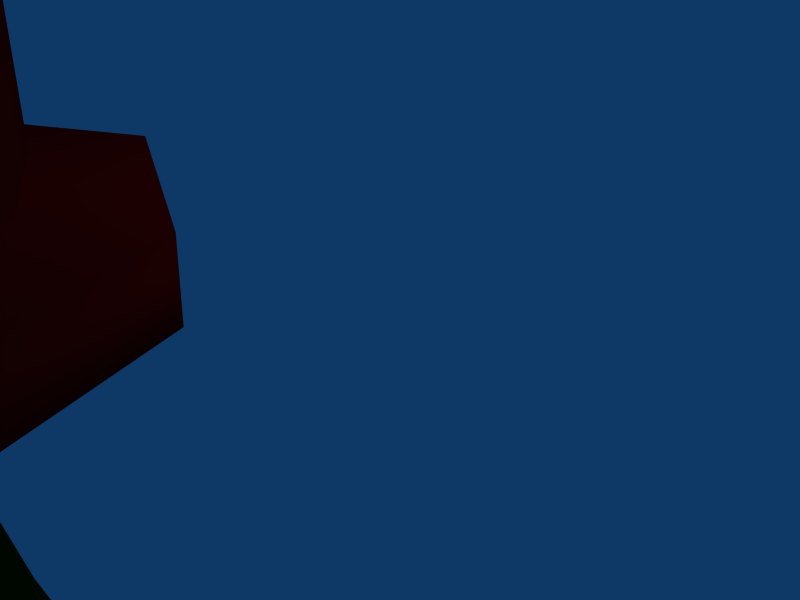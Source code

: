 # Source: chopper.blend  (saved by Blender 2.49.2; exported with 4.5.12 LTS)
import bpy
from mathutils import Matrix  # noqa: F401  (used for matrix-valued properties, if any)

bpy.ops.wm.read_factory_settings(use_empty=True)
scene = bpy.context.scene
scene.name = 'Scene'

# ---- collections
col_collection_1 = bpy.data.collections.new('Collection 1'); scene.collection.children.link(col_collection_1)

# ---- materials (node trees are filled in below, after node groups)
mat_pelliccia = bpy.data.materials.new('Pelliccia')
mat_pelliccia.alpha_threshold = 0.0
mat_pelliccia.diffuse_color = (0.8392, 0.5608, 0.1059, 1.0)
mat_pelliccia.roughness = 0.5
mat_pelliccia.specular_intensity = 0.0
mat_pelliccia.line_color = (0.0, 0.0, 0.0, 1.0)
mat_pupilla = bpy.data.materials.new('Pupilla')
mat_pupilla.alpha_threshold = 0.0
mat_pupilla.diffuse_color = (0.05115, 0.006125, 0.006125, 1.0)
mat_pupilla.roughness = 0.5
mat_pupilla.line_color = (0.0, 0.0, 0.0, 1.0)
mat_bulbo_oculare = bpy.data.materials.new('Bulbo_oculare')
mat_bulbo_oculare.alpha_threshold = 0.0
mat_bulbo_oculare.diffuse_color = (0.9848, 0.9672, 0.9672, 1.0)
mat_bulbo_oculare.roughness = 0.5
mat_bulbo_oculare.line_color = (0.0, 0.0, 0.0, 1.0)
mat_naso = bpy.data.materials.new('Naso')
mat_naso.alpha_threshold = 0.0
mat_naso.diffuse_color = (0.0706, 0.006624, 0.006624, 1.0)
mat_naso.roughness = 0.5
mat_naso.line_color = (0.0, 0.0, 0.0, 1.0)
mat_croce_bianca = bpy.data.materials.new('Croce_bianca')
mat_croce_bianca.alpha_threshold = 0.0
mat_croce_bianca.diffuse_color = (0.9766, 0.9779, 0.9566, 1.0)
mat_croce_bianca.roughness = 0.5
mat_croce_bianca.specular_intensity = 0.0
mat_croce_bianca.line_color = (0.0, 0.0, 0.0, 1.0)
mat_pantalone = bpy.data.materials.new('Pantalone')
mat_pantalone.alpha_threshold = 0.0
mat_pantalone.diffuse_color = (0.1457, 0.563, 0.8917, 1.0)
mat_pantalone.specular_color = (0.9448, 0.9597, 0.9795)
mat_pantalone.roughness = 0.5
mat_pantalone.specular_intensity = 0.0
mat_pantalone.line_color = (0.0, 0.0, 0.0, 1.0)
mat_zanna = bpy.data.materials.new('Zanna')
mat_zanna.alpha_threshold = 0.0
mat_zanna.diffuse_color = (0.332, 0.3026, 0.2546, 1.0)
mat_zanna.roughness = 0.5
mat_zanna.specular_intensity = 0.0
mat_zanna.line_color = (0.0, 0.0, 0.0, 1.0)
mat_corna = bpy.data.materials.new('Corna')
mat_corna.alpha_threshold = 0.0
mat_corna.diffuse_color = (0.4088, 0.3113, 0.152, 1.0)
mat_corna.roughness = 0.5
mat_corna.specular_intensity = 0.0
mat_corna.line_color = (0.0, 0.0, 0.0, 1.0)
mat_giacca = bpy.data.materials.new('Giacca')
mat_giacca.alpha_threshold = 0.0
mat_giacca.diffuse_color = (0.02153, 0.1234, 0.01339, 1.0)
mat_giacca.roughness = 0.5
mat_giacca.specular_intensity = 0.0
mat_giacca.line_color = (0.0, 0.0, 0.0, 1.0)
mat_cappello = bpy.data.materials.new('Cappello')
mat_cappello.alpha_threshold = 0.0
mat_cappello.diffuse_color = (0.9686, 0.02004, 0.02004, 1.0)
mat_cappello.roughness = 0.5
mat_cappello.specular_intensity = 0.0
mat_cappello.line_color = (0.0, 0.0, 0.0, 1.0)
mat_interno_bocca = bpy.data.materials.new('Interno_bocca')
mat_interno_bocca.alpha_threshold = 0.0
mat_interno_bocca.diffuse_color = (0.5734, 0.06851, 0.06851, 1.0)
mat_interno_bocca.roughness = 0.5
mat_interno_bocca.line_color = (0.0, 0.0, 0.0, 1.0)

# ---- material node trees

# ---- world
world_world = bpy.data.worlds.new('World'); scene.world = world_world
world_world.color = (0.05656, 0.2208, 0.4)
world_world.use_sun_shadow = False
world_world.sun_shadow_jitter_overblur = 0.0
world_world.cycles.sampling_method = 'MANUAL'
world_world.cycles.sample_map_resolution = 256

# ---- cameras
cam_camera = bpy.data.cameras.new('Camera')
cam_camera.passepartout_alpha = 0.2
cam_camera.clip_end = 100.0
cam_camera.lens = 35.0
cam_camera.ortho_scale = 7.314
cam_camera.show_passepartout = False
cam_camera.show_safe_areas = True
cam_camera.dof.focus_distance = 0.0
cam_camera.dof.aperture_fstop = 128.0

# ---- lights
light_spot = bpy.data.lights.new('Spot', 'POINT')
light_spot.transmission_factor = 0.0
light_spot.cutoff_distance = 30.0
light_spot.energy = 100.0
light_spot.shadow_buffer_clip_start = 1.001
light_spot.shadow_soft_size = 1.0
light_spot.shadow_maximum_resolution = 0.006
light_spot.use_absolute_resolution = True
light_spot.cycles.use_multiple_importance_sampling = False

# ---- meshes
me_cube = bpy.data.meshes.new('Cube')
me_cube.from_pydata([(-1.827, -3.48, -0.05409), (-2.827, -4.179, 1.35), (-1.827, -4.929, 1.442), (-1.827, -3.433, 1.259), (-1.827, -4.154, -0.6058), (-2.757, -4.214, 0.3639), (-1.827, -3.468, 0.2609), (-1.827, -4.959, 0.4437), (-2.01, -4.781, -0.1834), (-1.304, -4.805, -0.7346), (-2.361, -3.668, -0.02798), (-1.304, -3.429, -0.1396), (-2.59, -4.613, 1.403), (-2.56, -3.745, 1.297), (-2.327, -4.724, 1.417), (-1.304, -5.047, 1.457), (-2.327, -3.604, 1.28), (-1.304, -3.311, 1.244), (-1.827, -3.793, -0.4028), (-2.095, -4.241, -0.4027), (-1.827, -4.679, -0.4488), (-1.304, -4.4, -0.7098), (-1.827, -4.613, 1.403), (-2.327, -4.179, 1.35), (-1.827, -3.745, 1.297), (-2.827, -4.196, 0.8513), (-2.521, -4.648, 0.4172), (-2.618, -4.224, 0.08465), (-2.49, -3.78, 0.3107), (-1.827, -3.451, 0.7598), (-2.327, -3.639, 0.2819), (-1.304, -3.346, 0.2459), (-1.827, -4.886, -0.0816), (-2.327, -4.76, 0.4193), (-1.827, -4.927, 0.9409), (-1.304, -5.082, 0.4588), (-2.421, -3.792, -0.1317), (-2.103, -4.673, -0.3037), (-1.304, -3.662, -0.5068), (-1.419, -4.682, -0.5543), (-2.327, -4.613, 1.403), (-2.327, -3.745, 1.297), (-2.59, -4.631, 0.9045), (-2.382, -4.658, 0.1379), (-2.56, -3.762, 0.798), (-2.327, -3.622, 0.7808), (-1.304, -3.328, 0.7448), (-2.185, -4.774, 0.03151), (-2.327, -4.742, 0.9182), (-1.304, -4.915, -0.07804), (-1.304, -5.065, 0.9578), (-1.385, -4.77, -0.3837), (-1.76, -4.777, -0.3294), (-1.608, -4.964, 1.132), (-1.532, -4.994, 0.9191), (-1.608, -4.98, 0.7004), (-1.791, -4.929, 0.604), (-1.974, -4.872, 0.6865), (-2.05, -4.842, 0.8995), (-1.974, -4.856, 1.118), (-1.791, -4.906, 1.215), (-1.626, -4.995, 1.136), (-1.55, -5.025, 0.9234), (-1.626, -5.011, 0.7046), (-1.809, -4.96, 0.6083), (-1.992, -4.903, 0.6908), (-2.068, -4.873, 0.9037), (-1.992, -4.887, 1.122), (-1.809, -4.937, 1.219), (-1.791, -4.918, 0.9093), (-1.809, -4.949, 0.9136), (-1.726, -4.976, 1.032), (-1.69, -4.99, 0.9289), (-1.726, -4.983, 0.8232), (-1.815, -4.959, 0.7768), (-1.904, -4.932, 0.8169), (-1.94, -4.917, 0.9199), (-1.904, -4.924, 1.026), (-1.815, -4.949, 1.072), (-1.716, -4.968, 1.031), (-1.679, -4.982, 0.9279), (-1.716, -4.975, 0.8223), (-1.804, -4.951, 0.7758), (-1.893, -4.924, 0.8159), (-1.93, -4.909, 0.9189), (-1.893, -4.916, 1.025), (-1.804, -4.941, 1.071), (-1.815, -4.954, 0.9244), (-1.804, -4.946, 0.9234), (-0.9864, -4.988, 0.285), (-1.19, -4.986, 0.3242), (-1.19, -4.977, 0.578), (-0.9864, -5.132, 0.6134), (-0.9864, -5.142, 0.3269), (-1.19, -5.108, 0.3391), (-1.19, -5.099, 0.5928), (-1.12, -4.988, 0.285), (-1.12, -4.976, 0.6172), (-1.253, -4.982, 0.4511), (-0.9864, -5.137, 0.4702), (-1.12, -5.142, 0.3394), (-1.203, -5.103, 0.466), (-1.12, -5.133, 0.601), (-1.19, -5.064, 0.3337), (-1.19, -5.055, 0.5875), (-1.12, -4.982, 0.4511), (-1.12, -5.137, 0.4702), (-1.12, -5.065, 0.2945), (-1.253, -5.06, 0.4606), (-1.12, -5.054, 0.6267), (-3.435, -5.292, 1.348), (-4.451, -3.981, 1.037), (-3.435, -2.659, 1.025), (-3.435, -5.266, 2.088), (-4.451, -3.955, 1.776), (-3.435, -2.633, 1.765), (-1.019, -5.066, 5.185), (-2.65, -4.712, 4.891), (-3.326, -3.848, 4.477), (-2.65, -2.962, 4.676), (-1.019, -2.59, 4.881), (-1.019, -3.828, 5.033), (-2.208, -5.563, 1.44), (-2.65, -4.845, 1.351), (-2.208, -5.536, 2.18), (-2.65, -4.819, 2.09), (-3.943, -4.636, 1.193), (-3.335, -3.958, 1.167), (-3.943, -4.61, 1.932), (-3.335, -3.932, 1.906), (-3.943, -3.32, 1.031), (-2.651, -3.089, 1.136), (-3.943, -3.294, 1.77), (-2.651, -3.062, 1.875), (-2.208, -2.384, 1.05), (-2.208, -2.358, 1.79), (-0.9828, -5.112, 3.255), (-1.338, -5.03, 2.951), (-1.694, -4.937, 3.337), (-1.412, -4.988, 3.674), (-0.9823, -5.23, 3.298), (-1.378, -5.186, 2.971), (-1.735, -5.053, 3.315), (-1.453, -5.067, 3.664), (-1.758, -5.166, 2.511), (-1.451, -5.275, 2.252), (-1.717, -4.961, 2.507), (-1.411, -5.04, 2.213), (-3.171, -4.284, 2.167), (-3.198, -4.271, 1.947), (-3.198, -3.673, 1.874), (-3.171, -3.645, 2.089), (-3.978, -4.194, 2.278), (-3.952, -4.187, 2.051), (-3.952, -3.749, 1.997), (-3.978, -3.726, 2.22), (-3.198, -3.972, 1.911), (-3.171, -3.964, 2.128), (-4.152, -3.968, 2.024), (-4.192, -3.96, 2.249), (-3.476, -4.27, 1.978), (-3.468, -4.283, 2.2), (-3.476, -3.672, 1.905), (-3.468, -3.643, 2.122), (-3.689, -3.966, 2.091), (-3.689, -3.962, 2.207), (-3.198, -4.121, 1.929), (-3.198, -3.823, 1.893), (-3.142, -4.312, 2.001), (-3.142, -4.308, 2.111), (-3.171, -3.804, 2.108), (-3.171, -4.124, 2.148), (-3.142, -3.625, 2.027), (-3.142, -3.629, 1.917), (-4.006, -4.216, 2.119), (-4.006, -4.212, 2.229), (-4.152, -4.049, 2.034), (-4.152, -3.887, 2.014), (-4.006, -3.711, 2.168), (-4.006, -3.715, 2.057), (-4.192, -3.873, 2.238), (-4.192, -4.047, 2.26), (-3.714, -4.243, 2.016), (-3.289, -4.271, 1.947), (-3.723, -4.254, 2.241), (-3.269, -4.284, 2.167), (-3.289, -3.673, 1.874), (-3.714, -3.696, 1.949), (-3.723, -3.669, 2.169), (-3.269, -3.645, 2.089), (-3.142, -3.966, 2.069), (-3.142, -3.97, 1.959), (-4.234, -3.962, 2.199), (-4.234, -3.966, 2.088), (-3.461, -4.307, 2.147), (-3.461, -4.311, 2.036), (-3.962, -3.964, 2.138), (-3.689, -4.137, 2.112), (-3.417, -3.967, 2.044), (-3.689, -3.795, 2.07), (-3.461, -3.627, 1.952), (-3.461, -3.623, 2.063), (-3.962, -3.96, 2.254), (-3.689, -3.791, 2.186), (-3.417, -3.963, 2.16), (-3.689, -4.132, 2.228), (-3.142, -3.796, 2.048), (-3.142, -3.799, 1.938), (-3.142, -4.137, 2.09), (-3.142, -4.141, 1.98), (-4.234, -3.869, 2.187), (-4.234, -4.055, 2.21), (-4.234, -3.873, 2.077), (-4.234, -4.059, 2.1), (-3.733, -4.276, 2.19), (-3.247, -4.308, 2.111), (-3.733, -4.28, 2.079), (-3.247, -4.312, 2.001), (-3.962, -4.097, 2.115), (-3.417, -4.138, 2.065), (-3.962, -3.834, 2.082), (-3.417, -3.796, 2.023), (-3.733, -3.655, 2.003), (-3.247, -3.629, 1.917), (-3.733, -3.651, 2.113), (-3.247, -3.625, 2.027), (-3.962, -3.804, 2.234), (-3.417, -3.792, 2.139), (-3.962, -4.116, 2.273), (-3.417, -4.134, 2.181), (-3.006, -3.625, 2.027), (-3.006, -3.629, 1.917), (-3.006, -4.312, 2.001), (-3.006, -4.308, 2.111), (-3.006, -4.141, 1.98), (-3.006, -3.97, 1.959), (-3.006, -4.137, 2.09), (-3.006, -3.966, 2.069), (-3.006, -3.799, 1.938), (-3.006, -3.796, 2.048), (-3.557, -4.023, 2.682), (-3.557, -3.912, 2.752), (-3.557, -3.807, 2.656), (-3.556, -3.77, 2.449), (-3.555, -3.821, 2.254), (-3.554, -3.933, 2.184), (-3.555, -4.038, 2.281), (-3.556, -4.075, 2.487), (-2.987, -4.023, 2.685), (-2.988, -3.912, 2.755), (-2.987, -3.807, 2.659), (-2.986, -3.769, 2.452), (-2.985, -3.821, 2.257), (-2.985, -3.932, 2.187), (-2.985, -4.038, 2.283), (-2.986, -4.075, 2.49), (-2.986, -3.922, 2.471), (-3.734, -4.017, 2.853), (-3.849, -4.068, 2.694), (-3.965, -4.029, 2.524), (-4.013, -3.923, 2.442), (-3.965, -3.813, 2.497), (-3.849, -3.762, 2.656), (-3.734, -3.801, 2.826), (-3.686, -3.907, 2.908), (-3.908, -3.897, 3.189), (-3.984, -4.006, 3.167), (-3.984, -3.79, 3.141), (-4.166, -3.748, 3.05), (-4.424, -3.905, 2.949), (-4.349, -4.012, 2.997), (-4.166, -4.054, 3.088), (-4.487, -4.002, 3.292), (-5.117, -4.068, 3.793), (-5.236, -3.981, 3.782), (-5.206, -3.874, 3.769), (-5.043, -3.81, 3.761), (-4.844, -3.826, 3.763), (-4.725, -3.913, 3.774), (-4.755, -4.02, 3.787), (-4.918, -4.084, 3.795), (-5.117, -4.032, 4.799), (-5.236, -3.945, 4.789), (-5.206, -3.838, 4.775), (-5.043, -3.774, 4.768), (-4.844, -3.791, 4.77), (-4.725, -3.878, 4.78), (-4.755, -3.985, 4.793), (-4.918, -4.049, 4.801), (-4.981, -3.905, 4.957), (-4.835, -4.047, 3.344), (-4.692, -4.066, 3.482), (-4.544, -3.95, 3.702), (-4.675, -3.81, 3.587), (-4.924, -3.852, 3.321), (-4.931, -3.958, 3.277), (-4.666, -3.89, 3.144), (-4.373, -3.79, 2.893), (-4.823, -3.608, 3.22), (-4.669, -3.543, 3.268), (-4.52, -3.538, 3.636), (-4.835, -3.773, 3.432), (-4.891, -3.703, 3.288), (-4.864, -3.532, 4.897), (-5.021, -3.651, 4.738), (-4.826, -3.678, 4.741), (-4.653, -3.623, 4.735), (-4.603, -3.518, 4.722), (-4.707, -3.425, 4.71), (-4.902, -3.398, 4.707), (-5.075, -3.454, 4.714), (-5.125, -3.559, 4.727), (-5.021, -3.687, 3.732), (-4.826, -3.714, 3.735), (-4.653, -3.658, 3.728), (-4.603, -3.553, 3.716), (-4.707, -3.46, 3.704), (-4.902, -3.434, 3.701), (-5.075, -3.489, 3.708), (-5.125, -3.594, 3.721), (-4.211, -3.479, 4.035), (-4.01, -3.49, 4.036), (-3.884, -3.575, 4.047), (-3.906, -3.682, 4.06), (-4.063, -3.75, 4.068), (-4.264, -3.738, 4.067), (-4.39, -3.654, 4.056), (-4.368, -3.546, 4.043), (-4.211, -3.443, 5.041), (-4.01, -3.455, 5.042), (-3.884, -3.539, 5.053), (-3.906, -3.647, 5.066), (-4.063, -3.714, 5.074), (-4.264, -3.703, 5.073), (-4.39, -3.618, 5.063), (-4.368, -3.511, 5.049), (-4.137, -3.573, 5.23), (-4.48, -3.667, 3.747), (-4.474, -3.742, 3.892), (-4.336, -3.813, 3.957), (-4.147, -3.838, 3.904), (-4.018, -3.803, 3.764), (-4.024, -3.727, 3.619), (-3.963, -3.816, 3.394), (-4.118, -3.902, 3.421), (-4.37, -3.975, 3.649), (-4.153, -3.992, 3.427), (-4.453, -4.183, 3.448), (-4.596, -4.11, 3.496), (-4.607, -4.026, 3.621), (-4.148, -4.068, 3.762), (-4.136, -4.152, 3.636), (-4.263, -4.2, 3.507), (-4.476, -4.148, 5.13), (-4.241, -4.217, 4.965), (-4.226, -4.109, 4.952), (-4.358, -4.028, 4.942), (-4.559, -4.02, 4.941), (-4.711, -4.091, 4.95), (-4.726, -4.198, 4.963), (-4.594, -4.28, 4.973), (-4.393, -4.288, 4.974), (-4.241, -4.253, 3.959), (-4.226, -4.145, 3.946), (-4.358, -4.063, 3.936), (-4.559, -4.055, 3.935), (-4.711, -4.126, 3.944), (-4.726, -4.234, 3.957), (-4.594, -4.316, 3.967), (-4.393, -4.324, 3.968), (-4.108, -3.993, 3.336), (-4.187, -3.907, 3.423), (-4.137, -4.024, 3.212), (-4.326, -4.028, 3.19), (-4.395, -4.023, 3.337), (-4.27, -3.769, 2.972), (2.306, -3.769, 2.972), (2.432, -4.023, 3.337), (2.363, -4.028, 3.19), (2.173, -4.024, 3.212), (2.223, -3.907, 3.423), (2.144, -3.993, 3.336), (2.429, -4.324, 3.968), (2.63, -4.316, 3.967), (2.762, -4.234, 3.957), (2.748, -4.126, 3.944), (2.595, -4.055, 3.935), (2.394, -4.063, 3.936), (2.262, -4.145, 3.946), (2.277, -4.253, 3.959), (2.429, -4.288, 4.974), (2.63, -4.28, 4.973), (2.762, -4.198, 4.963), (2.748, -4.091, 4.95), (2.595, -4.02, 4.941), (2.394, -4.028, 4.942), (2.262, -4.109, 4.952), (2.277, -4.217, 4.965), (2.512, -4.148, 5.13), (2.299, -4.2, 3.507), (2.173, -4.152, 3.636), (2.184, -4.068, 3.762), (2.643, -4.026, 3.621), (2.632, -4.11, 3.496), (2.489, -4.183, 3.448), (2.19, -3.992, 3.427), (2.407, -3.975, 3.649), (2.155, -3.902, 3.421), (1.999, -3.816, 3.394), (2.06, -3.727, 3.619), (2.054, -3.803, 3.764), (2.183, -3.838, 3.904), (2.372, -3.813, 3.957), (2.51, -3.742, 3.892), (2.516, -3.667, 3.747), (2.173, -3.573, 5.23), (2.404, -3.511, 5.049), (2.426, -3.618, 5.063), (2.3, -3.703, 5.073), (2.1, -3.714, 5.074), (1.942, -3.647, 5.066), (1.92, -3.539, 5.053), (2.046, -3.455, 5.042), (2.247, -3.443, 5.041), (2.404, -3.546, 4.043), (2.426, -3.654, 4.056), (2.3, -3.738, 4.067), (2.1, -3.75, 4.068), (1.942, -3.682, 4.06), (1.92, -3.575, 4.047), (2.046, -3.49, 4.036), (2.247, -3.479, 4.035), (3.161, -3.594, 3.721), (3.111, -3.489, 3.708), (2.938, -3.434, 3.701), (2.743, -3.46, 3.704), (2.639, -3.553, 3.716), (2.689, -3.658, 3.728), (2.862, -3.714, 3.735), (3.057, -3.687, 3.732), (3.161, -3.559, 4.727), (3.111, -3.454, 4.714), (2.938, -3.398, 4.707), (2.743, -3.425, 4.71), (2.639, -3.518, 4.722), (2.689, -3.623, 4.735), (2.862, -3.678, 4.741), (3.057, -3.651, 4.738), (2.9, -3.532, 4.897), (2.928, -3.703, 3.288), (2.871, -3.773, 3.432), (2.556, -3.538, 3.636), (2.705, -3.543, 3.268), (2.859, -3.608, 3.22), (2.409, -3.79, 2.893), (2.702, -3.89, 3.144), (2.967, -3.958, 3.277), (2.96, -3.852, 3.321), (2.711, -3.81, 3.587), (2.581, -3.95, 3.702), (2.728, -4.066, 3.482), (2.871, -4.047, 3.344), (3.017, -3.905, 4.957), (2.954, -4.049, 4.801), (2.792, -3.985, 4.793), (2.761, -3.878, 4.78), (2.88, -3.791, 4.77), (3.08, -3.774, 4.768), (3.242, -3.838, 4.775), (3.272, -3.945, 4.789), (3.153, -4.032, 4.799), (2.954, -4.084, 3.795), (2.792, -4.02, 3.787), (2.761, -3.913, 3.774), (2.88, -3.826, 3.763), (3.08, -3.81, 3.761), (3.242, -3.874, 3.769), (3.272, -3.981, 3.782), (3.153, -4.068, 3.793), (2.523, -4.002, 3.292), (2.202, -4.054, 3.088), (2.385, -4.012, 2.997), (2.46, -3.905, 2.949), (2.202, -3.748, 3.05), (2.02, -3.79, 3.141), (2.02, -4.006, 3.167), (1.944, -3.897, 3.189), (1.722, -3.907, 2.908), (1.77, -3.801, 2.826), (1.885, -3.762, 2.656), (2.001, -3.813, 2.497), (2.049, -3.923, 2.442), (2.001, -4.029, 2.524), (1.885, -4.068, 2.694), (1.77, -4.017, 2.853), (1.022, -3.922, 2.471), (1.022, -4.075, 2.49), (1.021, -4.038, 2.283), (1.021, -3.932, 2.187), (1.021, -3.821, 2.257), (1.022, -3.769, 2.452), (1.023, -3.807, 2.659), (1.024, -3.912, 2.755), (1.023, -4.023, 2.685), (1.592, -4.075, 2.487), (1.591, -4.038, 2.281), (1.59, -3.933, 2.184), (1.591, -3.821, 2.254), (1.592, -3.77, 2.449), (1.593, -3.807, 2.656), (1.593, -3.912, 2.752), (1.593, -4.023, 2.682), (1.042, -3.796, 2.048), (1.042, -3.799, 1.938), (1.042, -3.966, 2.069), (1.042, -4.137, 2.09), (1.042, -3.97, 1.959), (1.042, -4.141, 1.98), (1.042, -4.308, 2.111), (1.042, -4.312, 2.001), (1.042, -3.629, 1.917), (1.042, -3.625, 2.027), (1.453, -4.134, 2.181), (1.998, -4.116, 2.273), (1.453, -3.792, 2.139), (1.998, -3.804, 2.234), (1.283, -3.625, 2.027), (1.769, -3.651, 2.113), (1.283, -3.629, 1.917), (1.769, -3.655, 2.003), (1.453, -3.796, 2.023), (1.998, -3.834, 2.082), (1.453, -4.138, 2.065), (1.998, -4.097, 2.115), (1.283, -4.312, 2.001), (1.769, -4.28, 2.079), (1.283, -4.308, 2.111), (1.769, -4.276, 2.19), (2.271, -4.059, 2.1), (2.271, -3.873, 2.077), (2.271, -4.055, 2.21), (2.271, -3.869, 2.187), (1.178, -4.141, 1.98), (1.178, -4.137, 2.09), (1.178, -3.799, 1.938), (1.178, -3.796, 2.048), (1.726, -4.132, 2.228), (1.453, -3.963, 2.16), (1.726, -3.791, 2.186), (1.998, -3.96, 2.254), (1.497, -3.623, 2.063), (1.497, -3.627, 1.952), (1.726, -3.795, 2.07), (1.453, -3.967, 2.044), (1.726, -4.137, 2.112), (1.998, -3.964, 2.138), (1.497, -4.311, 2.036), (1.497, -4.307, 2.147), (2.271, -3.966, 2.088), (2.271, -3.962, 2.199), (1.178, -3.97, 1.959), (1.178, -3.966, 2.069), (1.305, -3.645, 2.089), (1.759, -3.669, 2.169), (1.75, -3.696, 1.949), (1.326, -3.673, 1.874), (1.305, -4.284, 2.167), (1.759, -4.254, 2.241), (1.326, -4.271, 1.947), (1.75, -4.243, 2.016), (2.228, -4.047, 2.26), (2.228, -3.873, 2.238), (2.042, -3.715, 2.057), (2.042, -3.711, 2.168), (2.188, -3.887, 2.014), (2.188, -4.049, 2.034), (2.042, -4.212, 2.229), (2.042, -4.216, 2.119), (1.178, -3.629, 1.917), (1.178, -3.625, 2.027), (1.207, -4.124, 2.148), (1.207, -3.804, 2.108), (1.178, -4.308, 2.111), (1.178, -4.312, 2.001), (1.234, -3.823, 1.893), (1.234, -4.121, 1.929), (1.726, -3.962, 2.207), (1.726, -3.966, 2.091), (1.505, -3.643, 2.122), (1.512, -3.672, 1.905), (1.505, -4.283, 2.2), (1.512, -4.27, 1.978), (2.228, -3.96, 2.249), (2.188, -3.968, 2.024), (1.207, -3.964, 2.128), (1.234, -3.972, 1.911), (2.014, -3.726, 2.22), (1.988, -3.749, 1.997), (1.988, -4.187, 2.051), (2.014, -4.194, 2.278), (1.207, -3.645, 2.089), (1.234, -3.673, 1.874), (1.234, -4.271, 1.947), (1.207, -4.284, 2.167), (-0.9826, -5.13, 2.759), (-0.5533, -5.04, 2.213), (-0.2466, -4.961, 2.507), (-0.9831, -5.3, 2.818), (-0.5125, -5.275, 2.252), (-0.2058, -5.166, 2.511), (-0.5111, -5.067, 3.664), (-0.2291, -5.053, 3.315), (-0.5855, -5.186, 2.971), (-0.5519, -4.988, 3.674), (-0.2699, -4.937, 3.337), (-0.6263, -5.03, 2.951), (-0.9821, -2.682, 1.888), (0.2444, -2.358, 1.79), (-0.9821, -2.709, 1.149), (0.2444, -2.384, 1.05), (0.6869, -3.062, 1.875), (1.979, -3.294, 1.77), (0.6869, -3.089, 1.136), (1.979, -3.32, 1.031), (1.371, -3.932, 1.906), (1.979, -4.61, 1.932), (1.371, -3.958, 1.167), (1.979, -4.636, 1.193), (0.6862, -4.819, 2.09), (0.2444, -5.536, 2.18), (0.6862, -4.845, 1.351), (0.2444, -5.563, 1.44), (-0.9821, -5.182, 2.195), (-0.9821, -5.209, 1.455), (0.6862, -2.962, 4.676), (1.362, -3.848, 4.477), (0.6862, -4.712, 4.891), (-0.9821, -3.971, 1.304), (-0.9821, -2.083, 1.815), (1.471, -2.633, 1.765), (2.487, -3.955, 1.776), (1.471, -5.266, 2.088), (-0.9821, -5.807, 2.271), (-0.9821, -2.109, 1.075), (1.471, -2.659, 1.025), (2.487, -3.981, 1.037), (1.471, -5.292, 1.348), (-0.9821, -5.833, 1.532), (-0.8443, -5.054, 0.6267), (-0.7111, -5.06, 0.4606), (-0.8443, -5.065, 0.2945), (-0.8443, -5.137, 0.4702), (-0.8443, -4.982, 0.4511), (-0.774, -5.055, 0.5875), (-0.774, -5.064, 0.3337), (-0.9775, -5.054, 0.6267), (-0.8443, -5.133, 0.601), (-0.7605, -5.103, 0.466), (-0.8443, -5.142, 0.3394), (-0.7111, -4.982, 0.4511), (-0.8443, -4.976, 0.6172), (-0.9775, -4.982, 0.4511), (-0.8443, -4.988, 0.285), (-0.774, -5.099, 0.5928), (-0.774, -5.108, 0.3391), (-0.774, -4.977, 0.578), (-0.774, -4.986, 0.3242), (-0.1597, -4.946, 0.9234), (-0.149, -4.954, 0.9244), (-0.1597, -4.941, 1.071), (-0.07103, -4.916, 1.025), (-0.03432, -4.909, 0.9189), (-0.07103, -4.924, 0.8159), (-0.1597, -4.951, 0.7758), (-0.2483, -4.975, 0.8223), (-0.285, -4.982, 0.9279), (-0.2483, -4.968, 1.031), (-0.149, -4.949, 1.072), (-0.06033, -4.924, 1.026), (-0.02362, -4.917, 0.9199), (-0.06033, -4.932, 0.8169), (-0.149, -4.959, 0.7768), (-0.2376, -4.983, 0.8232), (-0.2743, -4.99, 0.9289), (-0.2376, -4.976, 1.032), (-0.155, -4.949, 0.9136), (-0.173, -4.918, 0.9093), (-0.1552, -4.937, 1.219), (0.02786, -4.887, 1.122), (0.1038, -4.873, 0.9038), (0.02809, -4.903, 0.6908), (-0.1549, -4.96, 0.6083), (-0.3379, -5.011, 0.7046), (-0.4138, -5.025, 0.9234), (-0.3381, -4.995, 1.136), (-0.1731, -4.906, 1.215), (0.009918, -4.856, 1.118), (0.08584, -4.842, 0.8995), (0.01015, -4.872, 0.6865), (-0.1728, -4.929, 0.604), (-0.3559, -4.98, 0.7004), (-0.4318, -4.994, 0.9191), (-0.3561, -4.964, 1.132), (-0.2035, -4.777, -0.3294), (-0.5784, -4.77, -0.3837), (-0.6601, -5.065, 0.9578), (-0.6601, -4.915, -0.07804), (0.3631, -4.742, 0.9182), (0.2216, -4.774, 0.03151), (-0.6601, -3.328, 0.7448), (0.3631, -3.622, 0.7808), (0.596, -3.762, 0.798), (0.4179, -4.658, 0.1379), (0.6265, -4.631, 0.9045), (0.3631, -3.745, 1.297), (0.3631, -4.613, 1.403), (-0.5448, -4.682, -0.5543), (-0.6601, -3.662, -0.5068), (0.1392, -4.673, -0.3037), (0.4576, -3.792, -0.1317), (-0.6601, -5.082, 0.4588), (-0.1369, -4.927, 0.9409), (0.3631, -4.76, 0.4193), (-0.1369, -4.886, -0.0816), (-0.6601, -3.346, 0.2459), (0.3631, -3.639, 0.2819), (-0.1369, -3.451, 0.7598), (0.5264, -3.78, 0.3107), (0.6545, -4.224, 0.08465), (0.557, -4.648, 0.4172), (0.8631, -4.196, 0.8513), (-0.1369, -3.745, 1.297), (0.3631, -4.179, 1.35), (-0.1369, -4.613, 1.403), (-0.6601, -4.4, -0.7098), (-0.1369, -4.679, -0.4488), (0.1314, -4.241, -0.4027), (-0.1369, -3.793, -0.4028), (-0.6601, -3.311, 1.244), (0.3631, -3.604, 1.28), (-0.6601, -5.047, 1.457), (0.3631, -4.724, 1.417), (0.596, -3.745, 1.297), (0.6265, -4.613, 1.403), (-0.9863, -5.065, 0.9578), (-0.9863, -4.915, -0.07804), (-0.9863, -3.328, 0.7448), (-0.9863, -4.686, -0.6684), (-0.9863, -3.585, -0.5068), (-0.6601, -3.429, -0.1396), (0.3967, -3.668, -0.02798), (-0.6601, -4.805, -0.7346), (0.04663, -4.781, -0.1834), (-0.1369, -4.959, 0.4437), (-0.1369, -3.468, 0.2609), (0.7936, -4.214, 0.3639), (-0.1369, -4.154, -0.6058), (-0.1369, -3.433, 1.259), (-0.1369, -4.929, 1.442), (0.8631, -4.179, 1.35), (-0.9863, -3.346, 0.2459), (-0.9863, -4.4, -0.7098), (-0.1369, -3.48, -0.05409), (-0.9863, -5.047, 1.457), (-0.9863, -3.311, 1.244), (-0.9863, -4.805, -0.7346), (-0.9863, -3.429, -0.1396), (-2.238, -4.591, -2.611), (-2.238, -3.44, -2.611), (-0.9773, -4.728, -1.33), (-1.774, -4.51, -1.33), (-1.774, -3.522, -1.33), (-0.9773, -3.304, -1.33), (-1.624, -3.524, -0.7792), (-1.866, -3.983, -0.6969), (-1.624, -4.442, -0.8742), (-0.9773, -4.632, -1.026), (-2.362, -3.375, -3.806), (-3.238, -3.983, -3.806), (-2.362, -4.591, -3.806), (-2.197, -4.4, -4.836), (-2.991, -3.983, -4.836), (-2.197, -3.567, -4.836), (-1.787, -3.686, -6.192), (-1.697, -3.804, -6.192), (-1.787, -3.921, -6.192), (-2.006, -3.97, -6.192), (-2.224, -3.921, -6.192), (-2.314, -3.804, -6.192), (-2.224, -3.686, -6.192), (-2.006, -3.638, -6.192), (-1.456, -3.688, -5.758), (-0.92, -3.804, -5.575), (-1.444, -3.921, -5.759), (-2.013, -4.058, -5.495), (-2.367, -3.948, -5.508), (-2.597, -3.804, -5.575), (-2.37, -3.698, -5.559), (-2.003, -3.598, -5.561), (-1.75, -3.804, -6.192), (-1.826, -3.707, -6.192), (-2.006, -3.672, -6.192), (-2.186, -3.707, -6.192), (-2.261, -3.804, -6.192), (-2.186, -3.901, -6.192), (-2.006, -3.936, -6.192), (-1.825, -3.901, -6.192), (-1.773, -3.804, -6.256), (-1.842, -3.716, -6.256), (-2.006, -3.683, -6.256), (-2.17, -3.715, -6.256), (-2.238, -3.804, -6.256), (-2.169, -3.892, -6.256), (-2.006, -3.924, -6.256), (-1.841, -3.892, -6.256), (-1.826, -3.695, -6.656), (-1.75, -3.804, -6.656), (-2.006, -3.655, -6.656), (-2.186, -3.694, -6.656), (-2.261, -3.804, -6.656), (-2.186, -3.913, -6.656), (-2.006, -3.953, -6.656), (-1.825, -3.913, -6.656), (-1.667, -4.34, -7.018), (-1.746, -4.436, -7.392), (-1.394, -4.001, -7.418), (-1.602, -4.001, -6.855), (-1.897, -4.34, -7.018), (-1.994, -4.001, -7.418), (-1.996, -3.982, -6.706), (-1.433, -4.123, -7.436), (-1.745, -4.431, -7.318), (-1.62, -4.203, -6.838), (-1.395, -4.0, -7.212), (-1.99, -4.155, -7.436), (-1.981, -4.148, -6.835), (-1.782, -4.34, -7.018), (-1.785, -4.001, -7.418), (-1.431, -4.117, -7.24), (-1.989, -4.149, -7.24), (-1.785, -4.123, -7.436), (-1.784, -4.148, -6.835), (-1.785, -3.809, -7.446), (-1.476, -3.801, -7.229), (-1.994, -3.809, -7.446), (-1.425, -3.809, -7.446), (-1.739, -3.601, -7.452), (-1.993, -3.559, -7.452), (-1.994, -3.625, -6.979), (-1.74, -3.563, -7.257), (-1.994, -3.521, -7.257), (-2.249, -3.563, -7.257), (-2.249, -3.667, -6.979), (-2.249, -3.601, -7.452), (-2.564, -3.809, -7.446), (-2.315, -3.808, -6.855), (-2.513, -3.801, -7.229), (-2.204, -3.809, -7.446), (-2.205, -4.148, -6.835), (-2.204, -4.123, -7.436), (-2.558, -4.117, -7.24), (-2.183, -3.957, -6.733), (-2.204, -4.001, -7.418), (-2.207, -4.34, -7.018), (-2.594, -4.0, -7.212), (-2.369, -4.203, -6.838), (-2.244, -4.431, -7.318), (-2.556, -4.123, -7.436), (-2.092, -4.34, -7.018), (-2.387, -4.001, -6.855), (-2.595, -4.001, -7.418), (-2.242, -4.436, -7.392), (-2.322, -4.34, -7.018), (-1.825, -3.698, -6.809), (-1.657, -3.807, -6.809), (-2.005, -3.659, -6.809), (-2.186, -3.698, -6.809), (-1.824, -3.917, -6.764), (-2.374, -4.649, -3.766), (-3.32, -3.983, -3.766), (-2.374, -3.317, -3.766), (-4.472, -4.175, -3.752), (-4.207, -4.163, -3.786), (-5.294, -4.198, -4.256), (-5.273, -4.219, -4.675), (-4.963, -3.812, -4.344), (-4.949, -3.994, -3.848), (-5.134, -4.286, -4.276), (-5.086, -3.898, -4.454), (-5.285, -4.229, -4.604), (-5.099, -4.075, -4.013), (-5.008, -3.849, -4.155), (-5.214, -4.242, -4.266), (-4.672, -3.948, -4.537), (-4.78, -4.067, -3.782), (-5.125, -3.93, -4.272), (-4.821, -4.019, -4.644), (-5.013, -4.158, -3.956), (-4.422, -3.824, -4.419), (-4.696, -3.755, -4.03), (-4.626, -3.913, -3.725), (-4.692, -3.7, -4.228), (-4.209, -3.693, -4.108), (-4.296, -3.842, -3.617), (-4.144, -3.747, -3.69), (-3.969, -3.795, -3.789), (-3.849, -3.881, -3.87), (-3.978, -3.765, -4.099), (-3.855, -3.888, -4.152), (-3.899, -4.137, -4.328), (-4.276, -3.905, -4.437), (-3.975, -4.152, -4.12), (-4.13, -3.985, -4.455), (-4.72, -4.319, -3.993), (-4.53, -4.18, -4.68), (-4.77, -4.167, -4.345), (-4.341, -4.362, -4.37), (-4.381, -4.108, -4.574), (-4.919, -4.405, -4.303), (-4.857, -4.244, -3.976), (-4.713, -4.121, -4.686), (-4.174, -4.309, -4.259), (-4.578, -4.362, -4.078), (-4.938, -4.42, -4.647), (-4.304, -4.329, -4.552), (-4.687, -4.159, -3.821), (-4.526, -4.028, -4.555), (-4.999, -4.361, -4.293), (-4.402, -4.295, -3.917), (-4.128, -4.273, -4.449), (-4.928, -4.409, -4.718), (-4.839, -4.449, -4.313), (-3.481, -3.951, -2.249), (-3.453, -3.846, -2.241), (-3.327, -3.777, -2.326), (-3.176, -3.786, -2.454), (-3.089, -3.867, -2.55), (-3.118, -3.972, -2.559), (-3.244, -4.041, -2.474), (-3.394, -4.032, -2.346), (-2.996, -4.019, -1.334), (-2.962, -3.893, -1.324), (-2.812, -3.812, -1.425), (-2.632, -3.822, -1.578), (-2.529, -3.918, -1.693), (-2.562, -4.044, -1.703), (-2.713, -4.126, -1.602), (-2.892, -4.115, -1.449), (-3.892, -4.06, -3.21), (-3.7, -4.071, -3.373), (-3.539, -3.984, -3.481), (-3.503, -3.849, -3.47), (-3.614, -3.747, -3.347), (-3.805, -3.736, -3.184), (-3.966, -3.823, -3.076), (-4.002, -3.957, -3.087), (-2.27, -4.174, -1.06), (-2.377, -4.048, -1.523), (-2.346, -3.923, -1.539), (-2.287, -3.823, -1.348), (-2.202, -3.901, -0.8789), (-2.353, -4.062, -0.8721), (-3.878, -3.939, -3.016), (-3.849, -3.829, -3.007), (-3.718, -3.757, -3.095), (-3.562, -3.767, -3.228), (-3.471, -3.85, -3.329), (-3.5, -3.96, -3.338), (-3.631, -4.032, -3.25), (-3.787, -4.022, -3.117), (-4.371, -3.969, -3.598), (-4.02, -4.042, -3.745), (-4.237, -4.05, -3.657), (-3.906, -3.961, -3.856), (-4.581, -4.014, -3.694), (-2.3, -3.408, -3.604), (-3.125, -3.983, -3.604), (-2.3, -4.591, -3.604), (-2.269, -3.354, -3.493), (-3.234, -3.983, -3.493), (-2.269, -4.662, -3.493), (-2.77, -3.803, -2.635), (-2.625, -4.287, -2.611), (-2.029, -4.246, -1.33), (-2.178, -4.25, -1.64), (-2.348, -3.834, -1.196), (-2.191, -4.206, -1.246), (0.3573, -4.206, -1.246), (0.5135, -3.834, -1.196), (0.3434, -4.25, -1.64), (0.1949, -4.246, -1.33), (0.791, -4.287, -2.611), (0.9359, -3.803, -2.635), (-0.9284, -4.944, -3.493), (0.4351, -4.662, -3.493), (1.4, -3.983, -3.493), (0.4351, -3.354, -3.493), (-0.9284, -3.071, -3.493), (-0.9284, -4.843, -3.604), (0.466, -4.591, -3.604), (1.291, -3.983, -3.604), (0.466, -3.408, -3.604), (-0.9284, -3.156, -3.604), (2.747, -4.014, -3.694), (2.072, -3.961, -3.856), (2.403, -4.05, -3.657), (2.186, -4.042, -3.745), (2.537, -3.969, -3.598), (1.953, -4.022, -3.117), (1.797, -4.032, -3.25), (1.666, -3.96, -3.338), (1.637, -3.85, -3.329), (1.727, -3.767, -3.228), (1.884, -3.757, -3.095), (2.015, -3.829, -3.007), (2.044, -3.939, -3.016), (0.5193, -4.062, -0.8721), (0.3677, -3.901, -0.8789), (0.4531, -3.823, -1.348), (0.5122, -3.923, -1.539), (0.5429, -4.048, -1.523), (0.4362, -4.174, -1.06), (2.168, -3.957, -3.087), (2.132, -3.823, -3.076), (1.971, -3.736, -3.184), (1.779, -3.747, -3.347), (1.669, -3.849, -3.47), (1.705, -3.984, -3.481), (1.866, -4.071, -3.373), (2.057, -4.06, -3.21), (1.058, -4.115, -1.449), (0.8787, -4.126, -1.602), (0.7282, -4.044, -1.703), (0.6947, -3.918, -1.693), (0.7979, -3.822, -1.578), (0.9774, -3.812, -1.425), (1.128, -3.893, -1.324), (1.161, -4.019, -1.334), (1.56, -4.032, -2.346), (1.41, -4.041, -2.474), (1.283, -3.972, -2.559), (1.255, -3.867, -2.55), (1.342, -3.786, -2.454), (1.493, -3.777, -2.326), (1.619, -3.846, -2.241), (1.647, -3.951, -2.249), (3.005, -4.449, -4.313), (3.094, -4.409, -4.718), (2.294, -4.273, -4.449), (2.568, -4.295, -3.917), (3.165, -4.361, -4.293), (2.692, -4.028, -4.555), (2.853, -4.159, -3.821), (2.47, -4.329, -4.552), (3.104, -4.42, -4.647), (2.744, -4.362, -4.078), (2.34, -4.309, -4.259), (2.879, -4.121, -4.686), (3.023, -4.244, -3.976), (3.085, -4.405, -4.303), (2.546, -4.108, -4.574), (2.507, -4.362, -4.37), (2.936, -4.167, -4.345), (2.696, -4.18, -4.68), (2.886, -4.319, -3.993), (2.296, -3.985, -4.455), (2.141, -4.152, -4.12), (2.442, -3.905, -4.437), (2.065, -4.137, -4.328), (2.02, -3.888, -4.152), (2.144, -3.765, -4.099), (2.015, -3.881, -3.87), (2.135, -3.795, -3.789), (2.31, -3.747, -3.69), (2.461, -3.842, -3.617), (2.375, -3.693, -4.108), (2.857, -3.7, -4.228), (2.792, -3.913, -3.725), (2.862, -3.755, -4.03), (2.588, -3.824, -4.419), (3.179, -4.158, -3.956), (2.987, -4.019, -4.644), (3.291, -3.93, -4.272), (2.945, -4.067, -3.782), (2.838, -3.948, -4.537), (3.38, -4.242, -4.266), (3.174, -3.849, -4.155), (3.265, -4.075, -4.013), (3.451, -4.229, -4.604), (3.252, -3.898, -4.454), (3.3, -4.286, -4.276), (3.115, -3.994, -3.848), (3.129, -3.812, -4.344), (3.438, -4.219, -4.675), (3.46, -4.198, -4.256), (2.373, -4.163, -3.786), (2.638, -4.175, -3.752), (-0.9301, -3.041, -3.766), (0.5399, -3.317, -3.766), (1.486, -3.983, -3.766), (0.5399, -4.649, -3.766), (-0.9301, -4.925, -3.766), (-0.01021, -3.917, -6.764), (0.3515, -3.698, -6.809), (0.1706, -3.659, -6.809), (-0.1771, -3.807, -6.809), (-0.00931, -3.698, -6.809), (0.4875, -4.34, -7.018), (0.4082, -4.436, -7.392), (0.7604, -4.001, -7.418), (0.5529, -4.001, -6.855), (0.2577, -4.34, -7.018), (0.7218, -4.123, -7.436), (0.4094, -4.431, -7.318), (0.5345, -4.203, -6.838), (0.7599, -4.0, -7.212), (0.3726, -4.34, -7.018), (0.3695, -4.001, -7.418), (0.3489, -3.957, -6.733), (0.7236, -4.117, -7.24), (0.3696, -4.123, -7.436), (0.3708, -4.148, -6.835), (0.3695, -3.809, -7.446), (0.6788, -3.801, -7.229), (0.481, -3.808, -6.855), (0.7299, -3.809, -7.446), (0.4151, -3.601, -7.452), (0.4148, -3.667, -6.979), (0.4148, -3.563, -7.257), (0.1596, -3.521, -7.257), (-0.09441, -3.563, -7.257), (0.1596, -3.625, -6.979), (0.1593, -3.559, -7.452), (-0.09469, -3.601, -7.452), (-0.4095, -3.809, -7.446), (0.1596, -3.809, -7.446), (-0.3584, -3.801, -7.229), (-0.04903, -3.809, -7.446), (-0.05035, -4.148, -6.835), (-0.0492, -4.123, -7.436), (0.1553, -4.149, -7.24), (-0.4032, -4.117, -7.24), (-0.04903, -4.001, -7.418), (-0.05219, -4.34, -7.018), (0.1466, -4.148, -6.835), (0.1555, -4.155, -7.436), (-0.4394, -4.0, -7.212), (-0.214, -4.203, -6.838), (-0.08896, -4.431, -7.318), (-0.4014, -4.123, -7.436), (0.162, -3.982, -6.706), (0.1596, -4.001, -7.418), (0.06273, -4.34, -7.018), (-0.2325, -4.001, -6.855), (-0.44, -4.001, -7.418), (-0.08772, -4.436, -7.392), (-0.1671, -4.34, -7.018), (-0.009412, -3.913, -6.656), (0.1714, -3.953, -6.656), (0.3514, -3.913, -6.656), (0.427, -3.804, -6.656), (0.3523, -3.694, -6.656), (0.1714, -3.655, -6.656), (-0.08415, -3.804, -6.656), (-0.008513, -3.695, -6.656), (0.006887, -3.892, -6.256), (0.1714, -3.924, -6.256), (0.3352, -3.892, -6.256), (0.404, -3.804, -6.256), (0.336, -3.715, -6.256), (0.1714, -3.683, -6.256), (0.007705, -3.716, -6.256), (-0.06112, -3.804, -6.256), (-0.009412, -3.901, -6.192), (0.1714, -3.936, -6.192), (0.3514, -3.901, -6.192), (0.427, -3.804, -6.192), (0.3523, -3.707, -6.192), (0.1714, -3.672, -6.192), (-0.008513, -3.707, -6.192), (-0.08415, -3.804, -6.192), (0.1691, -3.598, -5.561), (0.536, -3.698, -5.559), (0.7626, -3.804, -5.575), (0.5328, -3.948, -5.508), (0.1785, -4.058, -5.495), (-0.3898, -3.921, -5.759), (-0.3783, -3.688, -5.758), (0.1714, -3.638, -6.192), (0.3896, -3.686, -6.192), (0.48, -3.804, -6.192), (0.3896, -3.921, -6.192), (0.1714, -3.97, -6.192), (-0.04675, -3.921, -6.192), (-0.1371, -3.804, -6.192), (-0.04675, -3.686, -6.192), (-0.9284, -4.141, -5.393), (-0.9284, -3.499, -5.393), (-0.9284, -3.394, -4.836), (0.363, -3.567, -4.836), (1.157, -3.983, -4.836), (0.363, -4.4, -4.836), (-0.9284, -4.572, -4.836), (-0.9284, -4.843, -3.806), (0.5278, -4.591, -3.806), (1.404, -3.983, -3.806), (0.5278, -3.375, -3.806), (-0.9284, -3.123, -3.806), (-0.21, -4.442, -0.8742), (-0.21, -3.524, -0.7792), (-0.05974, -3.522, -1.33), (-0.05974, -4.51, -1.33), (-0.9284, -3.188, -2.611), (0.4042, -3.44, -2.611), (0.4042, -4.591, -2.611), (-0.9284, -4.843, -2.611), (-1.304, -4.86, -0.4063), (-0.6601, -4.86, -0.4063), (-0.9863, -4.86, -0.4063), (-1.304, -4.939, -0.2964), (-0.6601, -4.939, -0.2964), (-0.9863, -4.939, -0.2964), (-1.304, -4.88, -0.5042), (-0.6601, -4.88, -0.5042), (-0.9863, -4.88, -0.5042), (-0.0558, -3.998, -0.6676), (-0.9442, -3.465, -0.7996), (1.053, -4.045, -2.623), (-2.869, -4.045, -2.623)], [], [(0, 18, 36, 10), (19, 36, 18, 4), (37, 19, 4, 20), (18, 0, 11, 38), (766, 748, 38, 11), (20, 4, 21, 39), (39, 21, 761, 747), (9, 39, 747, 765), (14, 2, 22, 40), (12, 40, 23, 1), (1, 23, 41, 13), (41, 24, 3, 16), (42, 12, 1, 25), (26, 42, 25, 5), (43, 26, 5, 27), (25, 1, 13, 44), (5, 25, 44, 28), (45, 16, 3, 29), (30, 45, 29, 6), (29, 3, 17, 46), (6, 29, 46, 31), (46, 17, 764, 746), (31, 46, 746, 760), (33, 47, 32, 7), (48, 33, 7, 34), (14, 48, 34, 2), (7, 32, 49, 35), (35, 49, 745, 99), (34, 7, 35, 50), (2, 34, 50, 15), (50, 35, 99, 744), (15, 50, 744, 763), (19, 37, 43, 27), (12, 14, 40), (12, 42, 48, 14), (26, 33, 48, 42), (26, 43, 47, 33), (8, 47, 43, 37), (28, 44, 45, 30), (13, 16, 45, 44), (13, 41, 16), (9, 51, 39), (51, 49, 32), (32, 52, 51), (8, 52, 32), (8, 32, 47), (8, 37, 20, 52), (20, 39, 51, 52), (766, 11, 31, 760), (0, 6, 31, 11), (0, 10, 30, 6), (19, 27, 36), (10, 36, 28, 30), (5, 28, 36, 27), (69, 53, 54), (70, 62, 61), (69, 54, 55), (70, 63, 62), (69, 55, 56), (70, 64, 63), (69, 56, 57), (70, 65, 64), (69, 57, 58), (70, 66, 65), (69, 58, 59), (70, 67, 66), (69, 59, 60), (70, 68, 67), (69, 60, 53), (70, 61, 68), (53, 61, 62, 54), (54, 62, 63, 55), (55, 63, 64, 56), (56, 64, 65, 57), (57, 65, 66, 58), (58, 66, 67, 59), (59, 67, 68, 60), (60, 68, 61, 53), (87, 72, 71), (88, 79, 80), (87, 73, 72), (88, 80, 81), (87, 74, 73), (88, 81, 82), (87, 75, 74), (88, 82, 83), (87, 76, 75), (88, 83, 84), (87, 77, 76), (88, 84, 85), (87, 78, 77), (88, 85, 86), (87, 71, 78), (88, 86, 79), (71, 72, 80, 79), (72, 73, 81, 80), (73, 74, 82, 81), (74, 75, 83, 82), (75, 76, 84, 83), (76, 77, 85, 84), (77, 78, 86, 85), (78, 71, 79, 86), (98, 91, 97, 105), (90, 98, 105, 96), (102, 95, 101, 106), (92, 102, 106, 99), (106, 101, 94, 100), (99, 106, 100, 93), (93, 100, 107), (89, 93, 107, 96), (107, 100, 94, 103), (96, 107, 103, 90), (103, 94, 101, 108), (90, 103, 108, 98), (108, 101, 95, 104), (98, 108, 104, 91), (104, 95, 102, 109), (91, 104, 109, 97), (109, 102, 92), (97, 109, 92, 655), (121, 117, 116), (121, 118, 117), (121, 119, 118), (121, 120, 119), (632, 116, 117, 125), (125, 117, 118, 129), (129, 118, 119, 133), (133, 119, 120, 616), (123, 637, 633), (633, 122, 123), (110, 123, 122), (122, 633, 647), (125, 124, 632), (642, 632, 124), (124, 125, 113), (127, 637, 123), (123, 126, 127), (111, 127, 126), (126, 123, 110), (129, 128, 125), (113, 125, 128), (128, 129, 114), (131, 637, 127), (127, 130, 131), (112, 131, 130), (130, 127, 111), (133, 132, 129), (114, 129, 132), (132, 133, 115), (618, 637, 131), (131, 134, 618), (643, 618, 134), (134, 131, 112), (616, 135, 133), (115, 133, 135), (135, 616, 638), (110, 122, 124, 113), (647, 642, 124, 122), (110, 113, 128, 126), (111, 126, 128, 114), (643, 134, 135, 638), (112, 115, 135, 134), (112, 130, 132, 115), (111, 114, 132, 130), (138, 139, 136, 137), (140, 143, 142, 141), (137, 141, 142, 138), (138, 142, 143, 139), (139, 143, 140, 136), (146, 144, 141, 137), (147, 145, 144, 146), (604, 607, 145, 147), (141, 144, 145, 607), (147, 146, 137, 604), (140, 141, 607), (136, 604, 137), (172, 151, 170, 206), (206, 170, 157, 190), (150, 173, 207, 167), (167, 207, 191, 156), (190, 157, 171, 208), (208, 171, 148, 169), (156, 191, 209, 166), (166, 209, 168, 149), (180, 155, 178, 210), (159, 180, 210, 192), (181, 159, 192, 211), (152, 181, 211, 175), (212, 179, 154, 177), (193, 212, 177, 158), (213, 193, 158, 176), (174, 213, 176, 153), (184, 152, 175, 214), (161, 184, 214, 194), (185, 161, 194, 215), (148, 185, 215, 169), (216, 174, 153, 182), (195, 216, 182, 160), (217, 195, 160, 183), (168, 217, 183, 149), (182, 153, 176, 218), (160, 182, 218, 197), (218, 176, 158, 196), (197, 218, 196, 164), (183, 160, 197, 219), (149, 183, 219, 166), (219, 197, 164, 198), (166, 219, 198, 156), (196, 158, 177, 220), (164, 196, 220, 199), (220, 177, 154, 187), (199, 220, 187, 162), (198, 164, 199, 221), (156, 198, 221, 167), (221, 199, 162, 186), (167, 221, 186, 150), (187, 154, 179, 222), (162, 187, 222, 200), (186, 162, 200, 223), (150, 186, 223, 173), (224, 178, 155, 188), (201, 224, 188, 163), (225, 201, 163, 189), (172, 225, 189, 151), (188, 155, 180, 226), (163, 188, 226, 203), (226, 180, 159, 202), (203, 226, 202, 165), (189, 163, 203, 227), (151, 189, 227, 170), (227, 203, 165, 204), (170, 227, 204, 157), (202, 159, 181, 228), (165, 202, 228, 205), (228, 181, 152, 184), (205, 228, 184, 161), (204, 165, 205, 229), (157, 204, 229, 171), (229, 205, 161, 185), (171, 229, 185, 148), (172, 173, 223, 225), (200, 201, 225, 223), (178, 224, 222, 179), (200, 222, 224, 201), (178, 179, 212, 210), (192, 210, 212, 193), (192, 193, 213, 211), (174, 175, 211, 213), (174, 216, 214, 175), (194, 214, 216, 195), (194, 195, 217, 215), (169, 215, 217, 168), (173, 172, 230, 231), (169, 168, 232, 233), (168, 209, 234, 232), (209, 191, 235, 234), (208, 169, 233, 236), (190, 208, 236, 237), (191, 207, 238, 235), (207, 173, 231, 238), (206, 190, 237, 239), (172, 206, 239, 230), (230, 239, 238, 231), (237, 235, 238, 239), (237, 236, 234, 235), (232, 234, 236, 233), (256, 249, 248), (256, 250, 249), (256, 251, 250), (256, 252, 251), (256, 253, 252), (256, 254, 253), (256, 255, 254), (256, 248, 255), (240, 248, 249, 241), (241, 249, 250, 242), (242, 250, 251, 243), (243, 251, 252, 244), (244, 252, 253, 245), (245, 253, 254, 246), (246, 254, 255, 247), (247, 255, 248, 240), (247, 240, 257, 258), (246, 247, 258, 259), (245, 246, 259, 260), (244, 245, 260, 261), (243, 244, 261, 262), (242, 243, 262, 263), (241, 242, 263, 264), (240, 241, 264, 257), (257, 264, 265, 266), (264, 263, 267, 265), (263, 262, 268, 267), (261, 260, 269, 297), (260, 259, 270, 269), (259, 258, 271, 270), (258, 257, 266, 271), (269, 270, 272, 296), (265, 267, 343, 344), (289, 282, 281), (289, 283, 282), (289, 284, 283), (289, 285, 284), (289, 286, 285), (289, 287, 286), (289, 288, 287), (289, 281, 288), (273, 281, 282, 274), (274, 282, 283, 275), (275, 283, 284, 276), (276, 284, 285, 277), (277, 285, 286, 278), (278, 286, 287, 279), (279, 287, 288, 280), (280, 288, 281, 273), (280, 273, 290, 291), (279, 280, 291, 349), (278, 279, 349, 292), (277, 278, 292, 293), (276, 277, 293, 301), (275, 276, 301, 294), (274, 275, 294, 295), (273, 274, 295, 290), (290, 295, 296, 272), (295, 294, 296), (349, 291, 374, 348), (291, 290, 272, 374), (301, 302, 269, 296), (299, 300, 268, 375), (298, 299, 375, 297), (302, 298, 297, 269), (319, 318, 298, 302), (318, 317, 299, 298), (317, 316, 300, 299), (313, 312, 301, 293), (312, 319, 302, 301), (312, 304, 311, 319), (313, 305, 304, 312), (314, 306, 305, 313), (315, 307, 306, 314), (316, 308, 307, 315), (317, 309, 308, 316), (318, 310, 309, 317), (319, 311, 310, 318), (303, 311, 304), (303, 304, 305), (303, 305, 306), (303, 306, 307), (303, 307, 308), (303, 308, 309), (303, 309, 310), (303, 310, 311), (336, 329, 328), (336, 330, 329), (336, 331, 330), (336, 332, 331), (336, 333, 332), (336, 334, 333), (336, 335, 334), (336, 328, 335), (320, 328, 329, 321), (321, 329, 330, 322), (322, 330, 331, 323), (323, 331, 332, 324), (324, 332, 333, 325), (325, 333, 334, 326), (326, 334, 335, 327), (327, 335, 328, 320), (327, 320, 300, 337), (326, 327, 337, 338), (325, 326, 338, 339), (324, 325, 339, 340), (323, 324, 340, 341), (322, 323, 341, 342), (321, 322, 342, 268), (320, 321, 268, 300), (342, 341, 344, 343), (341, 340, 371, 344), (340, 339, 345, 371), (339, 338, 293, 345), (351, 352, 372, 370), (350, 351, 370, 346), (345, 350, 346, 371), (347, 348, 374, 373), (352, 347, 373, 372), (369, 368, 347, 352), (368, 367, 348, 347), (367, 366, 349, 348), (366, 365, 292, 349), (365, 364, 345, 292), (364, 363, 350, 345), (363, 362, 351, 350), (362, 369, 352, 351), (362, 354, 361, 369), (363, 355, 354, 362), (364, 356, 355, 363), (365, 357, 356, 364), (366, 358, 357, 365), (367, 359, 358, 366), (368, 360, 359, 367), (369, 361, 360, 368), (353, 361, 354), (353, 354, 355), (353, 355, 356), (353, 356, 357), (353, 357, 358), (353, 358, 359), (353, 359, 360), (353, 360, 361), (370, 265, 344), (346, 370, 344), (370, 266, 265), (344, 371, 346), (370, 372, 266), (372, 271, 266), (270, 373, 374, 272), (270, 271, 372, 373), (375, 262, 261), (297, 375, 261), (375, 268, 262), (294, 301, 296), (300, 316, 315), (300, 315, 314, 337), (313, 338, 337, 314), (293, 338, 313), (267, 268, 342, 343), (292, 345, 293), (459, 458, 406), (484, 408, 409, 483), (458, 438, 413), (438, 437, 414, 413), (451, 414, 437, 436), (451, 436, 435), (457, 455, 450), (376, 489, 483), (454, 490, 376), (376, 490, 489), (481, 378, 379, 480), (481, 479, 377, 378), (379, 485, 480), (381, 485, 379), (407, 405, 380), (381, 486, 485), (405, 407, 381), (381, 407, 486), (398, 390, 391), (398, 391, 392), (398, 392, 393), (398, 393, 394), (398, 394, 395), (398, 395, 396), (398, 396, 397), (398, 397, 390), (382, 383, 391, 390), (383, 384, 392, 391), (384, 385, 393, 392), (385, 386, 394, 393), (386, 387, 395, 394), (387, 388, 396, 395), (388, 389, 397, 396), (389, 382, 390, 397), (389, 400, 399, 382), (388, 401, 400, 389), (387, 406, 401, 388), (386, 459, 406, 387), (385, 402, 459, 386), (384, 403, 402, 385), (383, 404, 403, 384), (382, 399, 404, 383), (399, 379, 378, 404), (404, 378, 377, 403), (406, 380, 405, 401), (401, 405, 381, 400), (400, 381, 379, 399), (412, 406, 458, 413), (411, 380, 406, 412), (410, 407, 380, 411), (409, 408, 407, 410), (431, 451, 483, 430), (430, 483, 409, 429), (429, 409, 410, 428), (428, 410, 411, 427), (427, 411, 412, 426), (426, 412, 413, 425), (425, 413, 414, 424), (424, 414, 451, 431), (424, 431, 423, 416), (425, 424, 416, 417), (426, 425, 417, 418), (427, 426, 418, 419), (428, 427, 419, 420), (429, 428, 420, 421), (430, 429, 421, 422), (431, 430, 422, 423), (415, 416, 423), (415, 417, 416), (415, 418, 417), (415, 419, 418), (415, 420, 419), (415, 421, 420), (415, 422, 421), (415, 423, 422), (448, 440, 441), (448, 441, 442), (448, 442, 443), (448, 443, 444), (448, 444, 445), (448, 445, 446), (448, 446, 447), (448, 447, 440), (432, 433, 441, 440), (433, 434, 442, 441), (434, 435, 443, 442), (435, 436, 444, 443), (436, 437, 445, 444), (437, 438, 446, 445), (438, 439, 447, 446), (439, 432, 440, 447), (439, 450, 449, 432), (438, 458, 450, 439), (434, 452, 451, 435), (433, 453, 452, 434), (432, 449, 453, 433), (449, 482, 454, 453), (453, 454, 376, 452), (452, 376, 483, 451), (450, 455, 482, 449), (460, 377, 479, 461), (402, 403, 377, 460), (456, 455, 457), (461, 479, 455, 456), (478, 461, 456, 477), (477, 456, 457, 476), (476, 457, 450, 475), (475, 450, 458, 474), (474, 458, 459, 473), (473, 459, 402, 472), (472, 402, 460, 471), (471, 460, 461, 478), (471, 478, 470, 463), (472, 471, 463, 464), (473, 472, 464, 465), (474, 473, 465, 466), (475, 474, 466, 467), (476, 475, 467, 468), (477, 476, 468, 469), (478, 477, 469, 470), (462, 463, 470), (462, 464, 463), (462, 465, 464), (462, 466, 465), (462, 467, 466), (462, 468, 467), (462, 469, 468), (462, 470, 469), (486, 407, 408, 484), (482, 455, 479, 481), (493, 480, 485, 494), (492, 481, 480, 493), (491, 482, 481, 492), (490, 454, 482, 491), (488, 484, 483, 489), (487, 486, 484, 488), (494, 485, 486, 487), (511, 494, 487, 510), (510, 487, 488, 509), (509, 488, 489, 508), (508, 489, 490, 507), (507, 490, 491, 506), (506, 491, 492, 505), (505, 492, 493, 504), (504, 493, 494, 511), (504, 511, 503, 496), (505, 504, 496, 497), (506, 505, 497, 498), (507, 506, 498, 499), (508, 507, 499, 500), (509, 508, 500, 501), (510, 509, 501, 502), (511, 510, 502, 503), (495, 496, 503), (495, 497, 496), (495, 498, 497), (495, 499, 498), (495, 500, 499), (495, 501, 500), (495, 502, 501), (495, 503, 502), (519, 518, 515, 517), (514, 516, 517, 515), (514, 512, 513, 516), (521, 520, 513, 512), (579, 521, 512, 545), (545, 512, 514, 561), (544, 513, 520, 578), (560, 516, 513, 544), (561, 514, 515, 543), (543, 515, 518, 582), (542, 517, 516, 560), (583, 519, 517, 542), (582, 518, 519, 583), (578, 520, 521, 579), (582, 583, 534, 536), (557, 536, 534, 556), (557, 556, 535, 537), (577, 576, 537, 535), (577, 538, 540, 576), (559, 540, 538, 558), (559, 558, 539, 541), (573, 541, 539, 572), (551, 550, 527, 529), (573, 572, 529, 527), (551, 528, 526, 550), (579, 526, 528, 578), (580, 603, 566, 522), (522, 566, 590, 546), (594, 580, 522, 547), (547, 522, 546, 586), (546, 590, 567, 523), (523, 567, 599, 570), (586, 546, 523, 549), (549, 523, 570, 592), (581, 594, 547, 524), (524, 547, 586, 548), (600, 581, 524, 562), (562, 524, 548, 588), (548, 586, 549, 525), (525, 549, 592, 571), (588, 548, 525, 563), (563, 525, 571, 596), (579, 600, 562, 526), (526, 562, 588, 550), (550, 588, 563, 527), (527, 563, 596, 573), (601, 578, 528, 565), (565, 528, 551, 589), (589, 551, 529, 564), (564, 529, 572, 597), (584, 601, 565, 530), (530, 565, 589, 552), (595, 584, 530, 553), (553, 530, 552, 587), (552, 589, 564, 531), (531, 564, 597, 574), (587, 552, 531, 555), (555, 531, 574, 593), (585, 595, 553, 532), (532, 553, 587, 554), (602, 585, 532, 568), (568, 532, 554, 591), (554, 587, 555, 533), (533, 555, 593, 575), (591, 554, 533, 569), (569, 533, 575, 598), (583, 602, 568, 534), (534, 568, 591, 556), (556, 591, 569, 535), (535, 569, 598, 577), (603, 582, 536, 566), (566, 536, 557, 590), (590, 557, 537, 567), (567, 537, 576, 599), (577, 598, 575, 538), (538, 575, 593, 558), (558, 593, 574, 539), (539, 574, 597, 572), (599, 576, 540, 570), (570, 540, 559, 592), (592, 559, 541, 571), (571, 541, 573, 596), (585, 602, 583, 542), (595, 585, 542, 560), (543, 582, 603, 580), (561, 543, 580, 594), (584, 595, 560, 544), (601, 584, 544, 578), (545, 561, 594, 581), (579, 545, 581, 600), (136, 615, 604), (140, 607, 612), (605, 604, 615, 606), (612, 607, 608, 609), (604, 605, 608, 607), (605, 606, 609, 608), (606, 615, 612, 609), (613, 136, 140, 610), (614, 613, 610, 611), (615, 614, 611, 612), (140, 612, 611, 610), (614, 615, 136, 613), (645, 623, 621, 640), (644, 639, 621, 623), (644, 619, 617, 639), (643, 638, 617, 619), (645, 640, 625, 627), (646, 627, 625, 641), (647, 631, 629, 642), (646, 641, 629, 631), (617, 638, 616), (639, 617, 620), (616, 620, 617), (619, 644, 622), (643, 619, 618), (622, 618, 619), (618, 622, 637), (621, 639, 620), (640, 621, 624), (620, 624, 621), (623, 645, 626), (644, 623, 622), (626, 622, 623), (622, 626, 637), (625, 640, 624), (641, 625, 628), (624, 628, 625), (627, 646, 630), (645, 627, 626), (630, 626, 627), (626, 630, 637), (629, 641, 628), (642, 629, 632), (628, 632, 629), (631, 647, 633), (646, 631, 630), (633, 630, 631), (630, 633, 637), (620, 616, 120, 634), (624, 620, 634, 635), (628, 624, 635, 636), (632, 628, 636, 116), (121, 634, 120), (121, 635, 634), (121, 636, 635), (121, 116, 636), (660, 655, 648), (648, 655, 92, 656), (665, 660, 648, 653), (653, 648, 656, 663), (659, 665, 653, 649), (649, 653, 663, 657), (666, 659, 649, 654), (654, 649, 657, 664), (662, 666, 654, 650), (650, 654, 664, 658), (89, 662, 650, 93), (93, 650, 658), (99, 93, 658, 651), (651, 658, 664, 657), (92, 99, 651, 656), (656, 651, 657, 663), (662, 89, 661, 652), (652, 661, 655, 660), (666, 662, 652, 659), (659, 652, 660, 665), (677, 669, 676, 684), (678, 670, 669, 677), (679, 671, 670, 678), (680, 672, 671, 679), (681, 673, 672, 680), (682, 674, 673, 681), (683, 675, 674, 682), (684, 676, 675, 683), (667, 676, 669), (668, 677, 684), (667, 669, 670), (668, 678, 677), (667, 670, 671), (668, 679, 678), (667, 671, 672), (668, 680, 679), (667, 672, 673), (668, 681, 680), (667, 673, 674), (668, 682, 681), (667, 674, 675), (668, 683, 682), (667, 675, 676), (668, 684, 683), (695, 702, 694, 687), (696, 695, 687, 688), (697, 696, 688, 689), (698, 697, 689, 690), (699, 698, 690, 691), (700, 699, 691, 692), (701, 700, 692, 693), (702, 701, 693, 694), (685, 687, 694), (686, 702, 695), (685, 688, 687), (686, 695, 696), (685, 689, 688), (686, 696, 697), (685, 690, 689), (686, 697, 698), (685, 691, 690), (686, 698, 699), (685, 692, 691), (686, 699, 700), (685, 693, 692), (686, 700, 701), (685, 694, 693), (686, 701, 702), (755, 728, 719, 727), (750, 725, 727, 719), (736, 719, 728), (762, 754, 725, 750), (762, 749, 724, 754), (766, 760, 724, 749), (735, 703, 704, 716), (752, 703, 735, 718), (752, 708, 723), (752, 723, 703), (723, 704, 703), (704, 723, 706), (751, 716, 704), (742, 714, 739), (742, 711, 710, 739), (727, 725, 710, 711), (752, 718, 712, 708), (729, 722, 708, 712), (729, 713, 707, 722), (743, 741, 707, 713), (743, 715, 741), (736, 728, 712, 718), (740, 763, 744, 705), (705, 744, 99, 720), (758, 740, 705, 721), (721, 705, 720, 753), (720, 99, 745, 706), (753, 720, 706, 723), (741, 758, 721, 707), (707, 721, 753, 722), (722, 753, 723, 708), (724, 760, 746, 709), (709, 746, 764, 738), (754, 724, 709, 726), (726, 709, 738, 757), (725, 754, 726, 710), (710, 726, 757, 739), (755, 727, 711, 730), (730, 711, 742, 759), (712, 728, 755, 729), (729, 755, 730, 713), (713, 730, 759, 743), (714, 731, 757, 739), (759, 732, 714, 742), (743, 715, 732, 759), (741, 715, 733, 758), (751, 765, 747, 716), (716, 747, 761, 734), (735, 716, 734, 756), (766, 749, 717, 748), (737, 717, 749, 762), (718, 735, 756, 736), (736, 756, 737, 719), (719, 737, 762, 750), (1215, 769, 770, 767), (768, 771, 772, 1212), (772, 771, 773, 1226), (770, 769, 776, 775), (782, 1198, 1197, 798), (1202, 780, 794, 1196), (783, 791, 792, 784), (784, 792, 793, 785), (785, 793, 794, 786), (786, 794, 795, 787), (787, 795, 796, 788), (788, 796, 797, 789), (789, 797, 798, 790), (790, 798, 791, 783), (797, 781, 782), (798, 797, 782), (797, 796, 781), (795, 780, 781), (796, 795, 781), (795, 794, 780), (794, 793, 1196), (793, 792, 1196), (792, 791, 1197), (791, 798, 1197), (785, 786, 805, 806), (784, 785, 806, 799), (783, 784, 799, 800), (783, 800, 801, 790), (789, 790, 801, 802), (788, 789, 802, 803), (787, 788, 803, 804), (786, 787, 804, 805), (800, 799, 807, 808), (801, 800, 808, 809), (802, 801, 809, 810), (803, 802, 810, 811), (804, 803, 811, 812), (805, 804, 812, 813), (799, 806, 814, 807), (806, 805, 813, 814), (808, 807, 816, 815), (809, 808, 815, 817), (810, 809, 817, 818), (811, 810, 818, 819), (812, 811, 819, 820), (813, 812, 820, 821), (807, 814, 822, 816), (814, 813, 821, 822), (833, 826, 832, 838), (825, 833, 838, 830), (838, 832, 823, 831), (830, 838, 831, 824), (827, 835, 839, 831), (831, 839, 834, 824), (836, 827, 831), (823, 836, 831), (824, 834, 840), (824, 840, 830), (840, 834, 828, 837), (830, 840, 837, 825), (877, 829, 835, 841), (826, 877, 841, 832), (841, 835, 827, 836), (832, 841, 836, 823), (825, 837, 842, 845), (837, 828, 844, 842), (826, 833, 843, 874), (833, 825, 845, 843), (843, 845, 846, 849), (874, 843, 849, 873), (842, 844, 847, 846), (845, 842, 846), (846, 847, 850, 849), (849, 850, 848, 873), (851, 852, 848, 850), (853, 851, 850, 847), (854, 853, 857), (857, 853, 847, 844), (855, 852, 851, 856), (856, 851, 853, 854), (864, 856, 854, 870), (869, 855, 856, 864), (862, 857, 844, 828), (870, 854, 857, 862), (865, 872, 863, 858), (858, 863, 868, 835), (869, 865, 858, 861), (861, 858, 835, 829), (867, 870, 862, 859), (859, 862, 828, 834), (871, 867, 859), (871, 859, 834), (872, 866, 863), (863, 866, 868), (866, 871, 834, 839), (868, 866, 839, 835), (867, 871, 866, 860), (860, 866, 872, 865), (870, 867, 860, 864), (864, 860, 865, 869), (815, 816, 874, 873), (817, 815, 873, 875), (818, 817, 875, 876), (819, 818, 876, 855), (820, 819, 855, 861), (821, 820, 861, 829), (816, 822, 877, 874), (822, 821, 829, 877), (852, 855, 876), (848, 875, 873), (848, 852, 876, 875), (826, 874, 877), (855, 869, 861), (779, 878, 1101, 1203), (1202, 1101, 878, 780), (778, 879, 878, 779), (780, 878, 879, 781), (777, 880, 879, 778), (781, 879, 880, 782), (782, 880, 1097, 1198), (1207, 1097, 880, 777), (928, 882, 881), (891, 895, 890, 886), (885, 888, 895, 891), (895, 889, 883, 890), (888, 884, 889, 895), (887, 889, 915, 919), (889, 884, 920, 915), (892, 889, 887), (883, 889, 892), (884, 896, 920), (884, 888, 896), (896, 893, 926, 920), (888, 885, 893, 896), (894, 897, 919, 925), (886, 890, 897, 894), (897, 892, 887, 919), (890, 883, 892, 897), (885, 901, 898, 893), (893, 898, 910, 926), (886, 900, 899, 891), (891, 899, 901, 885), (899, 904, 902, 901), (900, 903, 904, 899), (898, 902, 907, 910), (901, 902, 898), (902, 904, 905, 907), (908, 907, 905, 906), (909, 912, 908), (912, 910, 907, 908), (911, 909, 908, 906), (921, 929, 909, 911), (928, 921, 911, 882), (917, 926, 910, 912), (929, 917, 912, 909), (922, 913, 918, 931), (913, 919, 927, 918), (928, 881, 913, 922), (881, 925, 919, 913), (924, 914, 917, 929), (914, 920, 926, 917), (930, 914, 924), (930, 920, 914), (931, 918, 923), (918, 927, 923), (923, 915, 920, 930), (927, 919, 915, 923), (924, 916, 923, 930), (916, 922, 931, 923), (929, 921, 916, 924), (921, 928, 922, 916), (932, 940, 941, 933), (933, 941, 942, 934), (934, 942, 943, 935), (935, 943, 944, 936), (936, 944, 945, 937), (937, 945, 946, 938), (938, 946, 947, 939), (939, 947, 940, 932), (939, 932, 955, 948), (938, 939, 948, 949), (937, 938, 949, 950), (936, 937, 950, 951), (935, 936, 951, 952), (934, 935, 952, 953), (933, 934, 953, 954), (932, 933, 954, 955), (940, 947, 956, 961), (947, 946, 986, 956), (946, 945, 957, 986), (945, 944, 958, 957), (944, 943, 959, 958), (943, 942, 985, 959), (942, 941, 960, 985), (941, 940, 961, 960), (954, 963, 962, 955), (953, 964, 963, 954), (952, 965, 964, 953), (951, 966, 965, 952), (950, 967, 966, 951), (949, 968, 967, 950), (948, 969, 968, 949), (955, 962, 969, 948), (962, 963, 903, 970), (963, 964, 904, 903), (964, 965, 905, 904), (965, 966, 906, 905), (966, 967, 973, 906), (967, 968, 971, 973), (968, 969, 972, 971), (969, 962, 970, 972), (906, 973, 911), (882, 911, 973, 971), (886, 894, 974, 900), (900, 974, 970, 903), (970, 974, 881, 972), (881, 882, 971, 972), (881, 974, 894, 925), (1002, 1207, 777, 975), (975, 777, 778, 976), (976, 778, 779, 977), (977, 779, 1203, 998), (1212, 997, 978, 768), (997, 1002, 975, 978), (978, 975, 976, 979), (979, 976, 977, 980), (767, 980, 993, 1215), (980, 977, 998, 993), (981, 978, 979), (981, 768, 978), (983, 770, 775), (982, 979, 980), (767, 982, 980), (984, 767, 770), (983, 984, 770), (984, 982, 767), (774, 961, 775), (960, 774, 773), (774, 960, 961), (961, 956, 775), (956, 986, 775), (986, 983, 775), (984, 983, 986, 957), (768, 981, 958, 771), (771, 958, 959, 773), (773, 959, 985, 960), (1209, 1017, 988, 1018), (1210, 1209, 1018, 1019), (1213, 1210, 1019, 992), (989, 1020, 987, 990), (987, 1208, 990), (1021, 1208, 987), (1016, 1208, 1021), (1225, 1016, 1017), (1017, 1209, 1225), (1225, 1208, 1016), (989, 1214, 991), (990, 1211, 989), (989, 1211, 1214), (1214, 994, 991), (991, 994, 995), (990, 1208, 1211), (992, 996, 1213), (992, 995, 996), (994, 993, 998, 999), (1214, 1215, 993, 994), (995, 994, 999, 1000), (996, 995, 1000, 1001), (997, 996, 1001, 1002), (1212, 1213, 996, 997), (999, 998, 1203, 1204), (1000, 999, 1204, 1205), (1001, 1000, 1205, 1206), (1002, 1001, 1206, 1207), (1096, 1052, 1083, 1003), (1096, 1005, 1006, 1095), (1007, 1005, 1096, 1003), (1077, 1074, 1007, 1003), (1091, 1077, 1003, 1083), (1095, 1006, 1004, 1066), (1071, 1066, 1004), (1008, 1005, 1007, 1015), (1009, 1006, 1005, 1008), (1010, 1004, 1006, 1009), (1011, 1071, 1004, 1010), (1012, 1072, 1071, 1011), (1013, 1073, 1072, 1012), (1014, 1074, 1073, 1013), (1015, 1007, 1074, 1014), (1022, 1029, 1008, 1015), (1029, 1028, 1009, 1008), (1028, 1027, 1010, 1009), (1027, 1026, 1011, 1010), (1026, 1025, 1012, 1011), (1025, 1024, 1013, 1012), (1024, 1023, 1014, 1013), (1023, 1022, 1015, 1014), (1036, 1017, 1016, 1037), (1035, 988, 1017, 1036), (1034, 1018, 988, 1035), (1033, 1019, 1018, 1034), (1032, 1020, 1019, 1033), (1031, 987, 1020, 1032), (1030, 1021, 987, 1031), (1037, 1016, 1021, 1030), (1045, 1022, 1023, 1044), (1044, 1023, 1024, 1043), (1043, 1024, 1025, 1042), (1042, 1025, 1026, 1041), (1041, 1026, 1027, 1040), (1040, 1027, 1028, 1039), (1039, 1028, 1029, 1038), (1038, 1029, 1022, 1045), (1038, 1045, 1037, 1030), (1039, 1038, 1030, 1031), (1040, 1039, 1031, 1032), (1041, 1040, 1032, 1033), (1042, 1041, 1033, 1034), (1043, 1042, 1034, 1035), (1044, 1043, 1035, 1036), (1045, 1044, 1036, 1037), (1056, 1061, 1055, 1049), (1048, 1053, 1061, 1056), (1061, 1054, 1046, 1055), (1053, 1047, 1054, 1061), (1050, 1054, 1062, 1058), (1054, 1047, 1057, 1062), (1059, 1054, 1050), (1046, 1054, 1059), (1047, 1063, 1057), (1047, 1053, 1063), (1063, 1060, 1051, 1057), (1053, 1048, 1060, 1063), (1096, 1064, 1058, 1052), (1049, 1055, 1064, 1096), (1064, 1059, 1050, 1058), (1055, 1046, 1059, 1064), (1048, 1068, 1065, 1060), (1060, 1065, 1067, 1051), (1049, 1095, 1066, 1056), (1056, 1066, 1068, 1048), (1066, 1071, 1069, 1068), (1065, 1069, 1070, 1067), (1068, 1069, 1065), (1069, 1071, 1072, 1070), (1075, 1070, 1072, 1073), (1076, 1079, 1075), (1079, 1067, 1070, 1075), (1077, 1078, 1073, 1074), (1078, 1076, 1075, 1073), (1086, 1092, 1076, 1078), (1091, 1086, 1078, 1077), (1084, 1051, 1067, 1079), (1092, 1084, 1079, 1076), (1087, 1080, 1085, 1094), (1080, 1058, 1090, 1085), (1091, 1083, 1080, 1087), (1083, 1052, 1058, 1080), (1089, 1081, 1084, 1092), (1081, 1057, 1051, 1084), (1093, 1081, 1089), (1093, 1057, 1081), (1094, 1085, 1088), (1085, 1090, 1088), (1088, 1062, 1057, 1093), (1090, 1058, 1062, 1088), (1089, 1082, 1088, 1093), (1082, 1087, 1094, 1088), (1092, 1086, 1082, 1089), (1086, 1091, 1087, 1082), (1049, 1096, 1095), (1207, 1206, 1098, 1097), (1199, 1198, 1097, 1098), (1200, 1199, 1098, 1099), (1206, 1205, 1099, 1098), (1201, 1200, 1099, 1100), (1205, 1204, 1100, 1099), (1202, 1201, 1100, 1101), (1204, 1203, 1101, 1100), (1124, 1118, 1110), (1153, 1102, 1105), (1131, 1104, 1103, 1127), (1131, 1106, 1104), (1127, 1103, 1124), (1157, 1102, 1150, 1158), (1163, 1105, 1102, 1157), (1158, 1150, 1118, 1159), (1159, 1118, 1124, 1160), (1160, 1124, 1103, 1161), (1161, 1103, 1104, 1162), (1162, 1104, 1106, 1164), (1164, 1106, 1105, 1163), (1115, 1110, 1114, 1119), (1109, 1115, 1119, 1112), (1119, 1114, 1107, 1113), (1112, 1119, 1113, 1108), (1111, 1144, 1140, 1113), (1113, 1140, 1145, 1108), (1116, 1111, 1113), (1107, 1116, 1113), (1108, 1145, 1120), (1108, 1120, 1112), (1120, 1145, 1151, 1117), (1112, 1120, 1117, 1109), (1118, 1150, 1144, 1121), (1110, 1118, 1121, 1114), (1121, 1144, 1111, 1116), (1114, 1121, 1116, 1107), (1109, 1117, 1122, 1125), (1117, 1151, 1135, 1122), (1110, 1115, 1123, 1124), (1115, 1109, 1125, 1123), (1123, 1125, 1126, 1128), (1124, 1123, 1128, 1127), (1122, 1135, 1132, 1126), (1125, 1122, 1126), (1126, 1132, 1129, 1128), (1128, 1129, 1131, 1127), (1130, 1106, 1131, 1129), (1133, 1130, 1129, 1132), (1134, 1133, 1137), (1137, 1133, 1132, 1135), (1105, 1106, 1130, 1136), (1136, 1130, 1133, 1134), (1146, 1136, 1134, 1154), (1153, 1105, 1136, 1146), (1142, 1137, 1135, 1151), (1154, 1134, 1137, 1142), (1147, 1156, 1143, 1138), (1138, 1143, 1152, 1144), (1153, 1147, 1138, 1102), (1102, 1138, 1144, 1150), (1149, 1154, 1142, 1139), (1139, 1142, 1151, 1145), (1155, 1149, 1139), (1155, 1139, 1145), (1156, 1148, 1143), (1143, 1148, 1152), (1148, 1155, 1145, 1140), (1152, 1148, 1140, 1144), (1149, 1155, 1148, 1141), (1141, 1148, 1156, 1147), (1154, 1149, 1141, 1146), (1146, 1141, 1147, 1153), (1165, 1157, 1158, 1166), (1172, 1163, 1157, 1165), (1166, 1158, 1159, 1167), (1167, 1159, 1160, 1168), (1168, 1160, 1161, 1169), (1169, 1161, 1162, 1170), (1170, 1162, 1164, 1171), (1171, 1164, 1163, 1172), (1173, 1165, 1166, 1174), (1180, 1172, 1165, 1173), (1174, 1166, 1167, 1175), (1175, 1167, 1168, 1176), (1176, 1168, 1169, 1177), (1177, 1169, 1170, 1178), (1178, 1170, 1171, 1179), (1179, 1171, 1172, 1180), (1192, 1174, 1175, 1191), (1191, 1175, 1176, 1190), (1190, 1176, 1177, 1189), (1189, 1177, 1178, 1188), (1195, 1188, 1178, 1179), (1195, 1179, 1180, 1194), (1194, 1180, 1173, 1193), (1193, 1173, 1174, 1192), (1187, 1197, 1181), (792, 1197, 1187), (1186, 1196, 792), (1185, 1196, 1186), (1184, 1201, 1185), (1183, 1200, 1184), (1184, 1200, 1201), (1182, 1200, 1183), (1181, 1199, 1182), (1182, 1199, 1200), (1188, 1195, 1187, 1181), (1189, 1188, 1181, 1182), (1190, 1189, 1182, 1183), (1191, 1190, 1183, 1184), (1192, 1191, 1184, 1185), (1193, 1192, 1185, 1186), (1194, 1193, 1186, 792), (1195, 1194, 792, 1187), (1202, 1196, 1185, 1201), (1199, 1181, 1197, 1198), (1211, 1208, 776, 769), (772, 1226, 1209, 1210), (1213, 1212, 772, 1210), (1215, 1214, 1211, 769), (49, 1219, 1221, 745), (1219, 1216, 1218, 1221), (1216, 1219, 51), (1219, 49, 51), (706, 1220, 704), (1220, 1217, 704), (745, 1221, 1220, 706), (1221, 1218, 1217, 1220), (1216, 1222, 1224, 1218), (1222, 9, 765, 1224), (9, 1222, 51), (1222, 1216, 51), (1217, 1223, 704), (1223, 751, 704), (1218, 1224, 1223, 1217), (1224, 765, 751, 1223), (761, 21, 775, 776), (38, 748, 1226), (737, 756, 1225, 1209), (734, 761, 776, 1208), (756, 734, 1208, 1225), (717, 737, 1209, 1226), (748, 717, 1226), (18, 38, 1226, 773), (21, 4, 774, 775), (4, 18, 773, 774), (991, 995, 1227), (992, 1227, 995), (992, 1019, 1020, 1227), (989, 991, 1227, 1020), (979, 1228, 981), (979, 982, 1228), (957, 1228, 982, 984), (957, 958, 981, 1228)])
me_cube.polygons.foreach_set('use_smooth', [True] * 1382)
me_cube.polygons.foreach_set('material_index', [0, 0, 0, 0, 0, 0, 0, 0, 0, 0, 0, 0, 0, 0, 0, 0, 0, 0, 0, 0, 0, 0, 0, 0, 0, 0, 0, 0, 0, 0, 0, 0, 0, 0, 0, 0, 0, 0, 0, 0, 0, 0, 0, 0, 0, 0, 0, 0, 0, 0, 0, 0, 0, 0, 2, 2, 2, 2, 2, 2, 2, 2, 2, 2, 2, 2, 2, 2, 2, 2, 2, 2, 2, 2, 2, 2, 2, 2, 1, 1, 1, 1, 1, 1, 1, 1, 1, 1, 1, 1, 1, 1, 1, 1, 1, 1, 1, 1, 1, 1, 1, 1, 3, 3, 3, 3, 3, 3, 3, 3, 3, 3, 3, 3, 3, 3, 3, 3, 3, 3, 9, 9, 9, 9, 9, 9, 9, 9, 9, 9, 9, 9, 9, 9, 9, 9, 9, 9, 9, 9, 9, 9, 9, 9, 9, 9, 9, 9, 9, 9, 9, 9, 9, 9, 9, 9, 9, 9, 9, 9, 9, 9, 9, 9, 4, 4, 4, 4, 4, 4, 4, 4, 4, 4, 4, 4, 0, 0, 0, 0, 0, 0, 0, 0, 0, 0, 0, 0, 0, 0, 0, 0, 0, 0, 0, 0, 0, 0, 0, 0, 0, 0, 0, 0, 0, 0, 0, 0, 0, 0, 0, 0, 0, 0, 0, 0, 0, 0, 0, 0, 0, 0, 0, 0, 0, 0, 0, 0, 0, 0, 0, 0, 0, 0, 0, 0, 0, 0, 0, 0, 0, 0, 0, 0, 0, 0, 0, 0, 0, 0, 0, 0, 0, 0, 0, 0, 0, 0, 0, 0, 0, 0, 0, 0, 0, 0, 7, 7, 7, 7, 7, 7, 7, 7, 7, 7, 7, 7, 7, 7, 7, 7, 7, 7, 7, 7, 7, 7, 7, 7, 7, 7, 7, 7, 7, 7, 7, 7, 7, 7, 7, 7, 7, 7, 7, 7, 7, 7, 7, 7, 7, 7, 7, 7, 7, 7, 7, 7, 7, 7, 7, 7, 7, 7, 7, 7, 7, 7, 7, 7, 7, 7, 7, 7, 7, 7, 7, 7, 7, 7, 7, 7, 7, 7, 7, 7, 7, 7, 7, 7, 7, 7, 7, 7, 7, 7, 7, 7, 7, 7, 7, 7, 7, 7, 7, 7, 7, 7, 7, 7, 7, 7, 7, 7, 7, 7, 7, 7, 7, 7, 7, 7, 7, 7, 7, 7, 7, 7, 7, 7, 7, 7, 7, 7, 7, 7, 7, 7, 7, 7, 7, 7, 7, 7, 7, 7, 7, 7, 7, 7, 7, 7, 7, 7, 7, 7, 7, 7, 7, 7, 7, 7, 7, 7, 7, 7, 7, 7, 7, 7, 7, 7, 7, 7, 7, 7, 7, 7, 7, 7, 7, 7, 7, 7, 7, 7, 7, 7, 7, 7, 7, 7, 7, 7, 7, 7, 7, 7, 7, 7, 7, 7, 7, 7, 7, 7, 7, 7, 7, 7, 7, 7, 7, 7, 7, 7, 7, 7, 7, 7, 7, 7, 7, 7, 7, 7, 7, 7, 7, 7, 7, 7, 7, 7, 7, 7, 7, 7, 7, 7, 7, 7, 7, 7, 7, 7, 7, 7, 7, 7, 7, 7, 7, 7, 7, 7, 7, 7, 7, 7, 7, 7, 7, 7, 7, 7, 7, 7, 7, 7, 7, 7, 7, 7, 7, 7, 7, 7, 7, 7, 7, 7, 7, 7, 7, 7, 7, 7, 7, 7, 7, 7, 7, 7, 7, 7, 7, 7, 7, 7, 7, 7, 7, 7, 7, 7, 7, 7, 7, 7, 7, 7, 7, 7, 7, 7, 7, 7, 7, 7, 7, 7, 7, 7, 7, 7, 7, 7, 0, 0, 0, 0, 0, 0, 0, 0, 0, 0, 0, 0, 0, 0, 0, 0, 0, 0, 0, 0, 0, 0, 0, 0, 0, 0, 0, 0, 0, 0, 0, 0, 0, 0, 0, 0, 0, 0, 0, 0, 0, 0, 0, 0, 0, 0, 0, 0, 0, 0, 0, 0, 0, 0, 0, 0, 0, 0, 0, 0, 0, 0, 0, 0, 0, 0, 0, 0, 0, 0, 0, 0, 0, 0, 0, 0, 0, 0, 0, 0, 0, 0, 0, 0, 0, 0, 0, 0, 0, 0, 4, 4, 4, 4, 4, 4, 4, 4, 4, 4, 4, 4, 9, 9, 9, 9, 9, 9, 9, 9, 9, 9, 9, 9, 9, 9, 9, 9, 9, 9, 9, 9, 9, 9, 9, 9, 9, 9, 9, 9, 9, 9, 9, 9, 9, 9, 9, 9, 9, 9, 9, 9, 9, 9, 9, 9, 3, 3, 3, 3, 3, 3, 3, 3, 3, 3, 3, 3, 3, 3, 3, 3, 3, 3, 3, 3, 1, 1, 1, 1, 1, 1, 1, 1, 1, 1, 1, 1, 1, 1, 1, 1, 1, 1, 1, 1, 1, 1, 1, 1, 2, 2, 2, 2, 2, 2, 2, 2, 2, 2, 2, 2, 2, 2, 2, 2, 2, 2, 2, 2, 2, 2, 2, 2, 0, 0, 0, 0, 0, 0, 0, 0, 0, 0, 0, 0, 0, 0, 0, 0, 0, 0, 0, 0, 0, 0, 0, 0, 0, 0, 0, 0, 0, 0, 0, 0, 0, 0, 0, 0, 0, 0, 0, 0, 0, 0, 0, 0, 0, 0, 0, 0, 0, 0, 0, 0, 0, 0, 8, 8, 8, 8, 5, 5, 5, 5, 5, 5, 5, 5, 5, 5, 5, 5, 5, 5, 5, 5, 5, 5, 5, 5, 5, 5, 5, 5, 5, 5, 5, 5, 0, 0, 0, 0, 0, 0, 0, 0, 0, 0, 0, 0, 0, 0, 0, 0, 0, 0, 6, 6, 6, 6, 6, 6, 6, 6, 0, 0, 0, 0, 6, 6, 0, 0, 0, 0, 0, 0, 0, 0, 0, 0, 0, 0, 0, 0, 0, 0, 0, 0, 0, 0, 6, 6, 0, 0, 0, 0, 6, 6, 6, 6, 6, 6, 6, 6, 0, 0, 0, 0, 0, 0, 0, 0, 0, 0, 0, 0, 0, 0, 0, 5, 5, 5, 5, 5, 5, 5, 5, 0, 0, 0, 6, 6, 6, 6, 6, 6, 6, 6, 0, 0, 0, 0, 6, 6, 0, 0, 0, 0, 0, 0, 0, 0, 0, 0, 0, 0, 0, 0, 0, 0, 0, 6, 6, 0, 0, 0, 0, 6, 6, 6, 6, 6, 6, 6, 6, 0, 0, 8, 8, 8, 8, 8, 8, 8, 8, 8, 8, 8, 8, 8, 8, 8, 8, 8, 8, 8, 8, 8, 8, 8, 8, 8, 8, 8, 8, 8, 8, 8, 8, 0, 0, 0, 0, 0, 0, 0, 0, 0, 0, 0, 0, 0, 0, 0, 0, 0, 0, 0, 8, 8, 8, 8, 8, 8, 8, 8, 8, 8, 8, 8, 8, 8, 8, 8, 8, 8, 8, 8, 8, 8, 8, 8, 8, 8, 8, 8, 8, 8, 8, 8, 8, 8, 8, 8, 8, 8, 8, 8, 8, 8, 8, 8, 8, 8, 8, 8, 0, 0, 0, 0, 0, 0, 0, 0, 0, 0, 0, 0, 0, 0, 0, 0, 0, 0, 0, 8, 8, 8, 8, 8, 8, 8, 8, 8, 8, 8, 8, 8, 8, 8, 8, 8, 8, 8, 8, 8, 8, 8, 8, 8, 8, 8, 8, 8, 8, 8, 8, 0, 0, 6, 6, 6, 6, 6, 6, 6, 6, 0, 0, 0, 0, 6, 6, 0, 0, 0, 0, 0, 0, 0, 0, 0, 0, 0, 0, 0, 0, 0, 0, 0, 6, 6, 0, 0, 0, 0, 6, 6, 6, 6, 6, 6, 6, 6, 0, 0, 0, 5, 5, 5, 5, 5, 5, 5, 5, 0, 0, 0, 0, 0, 0, 0, 0, 0, 0, 0, 0, 0, 0, 0, 6, 6, 6, 6, 6, 6, 6, 6, 0, 0, 0, 0, 6, 6, 0, 0, 0, 0, 0, 0, 0, 0, 0, 0, 0, 0, 0, 0, 0, 0, 0, 0, 0, 0, 6, 6, 0, 0, 0, 0, 6, 6, 6, 6, 6, 6, 6, 6, 0, 0, 0, 0, 0, 0, 0, 0, 0, 0, 0, 0, 0, 0, 0, 0, 0, 0, 5, 5, 5, 5, 5, 5, 5, 5, 5, 5, 5, 5, 5, 5, 5, 5, 5, 5, 5, 5, 5, 5, 5, 5, 5, 5, 5, 5, 8, 8, 8, 8, 0, 10, 10, 0, 0, 10, 0, 10, 10, 0, 0, 10, 10, 0, 10, 0, 0, 0, 0, 0, 0, 0, 0, 0, 0, 0, 8, 8, 8, 8, 8, 8, 8, 8])
me_cube.materials.append(mat_pelliccia)
me_cube.materials.append(mat_pupilla)
me_cube.materials.append(mat_bulbo_oculare)
me_cube.materials.append(mat_naso)
me_cube.materials.append(mat_croce_bianca)
me_cube.materials.append(mat_pantalone)
me_cube.materials.append(mat_zanna)
me_cube.materials.append(mat_corna)
me_cube.materials.append(mat_giacca)
me_cube.materials.append(mat_cappello)
me_cube.materials.append(mat_interno_bocca)
me_cube.use_remesh_preserve_volume = False
me_cube.use_remesh_preserve_attributes = False
me_cube.use_mirror_vertex_groups = False
me_cube.update()
arm_armature = bpy.data.armatures.new('Armature')  # bones are not reproduced

# ---- objects
ob_scheletro = bpy.data.objects.new('Scheletro', arm_armature)
ob_cube = bpy.data.objects.new('Cube', me_cube)
ob_lamp = bpy.data.objects.new('Lamp', light_spot)
ob_camera = bpy.data.objects.new('Camera', cam_camera)

# ---- transforms, parenting, visibility, modifiers, constraints
ob_scheletro.location = (1.377, -6.797, 0.1834)
ob_scheletro.lock_rotations_4d = False
ob_scheletro.empty_display_type = 'ARROWS'
ob_scheletro.show_name = True
ob_scheletro.lineart.crease_threshold = 0.0
ob_cube.parent = ob_scheletro
ob_cube.matrix_parent_inverse = Matrix(((1.0, 0.0, 0.0, -1.377), (0.0, 1.0, 0.0, 6.797), (0.0, -1.863e-09, 1.0, -0.1834), (0.0, 0.0, 0.0, 1.0)))
ob_cube.location = (0.8817, 1.087, 1.399)
ob_cube.scale = (1.049, 1.951, 1.049)
ob_cube.lock_rotations_4d = False
ob_cube.empty_display_type = 'ARROWS'
ob_cube.color = (0.0, 0.0, 0.0, 1.0)
ob_cube.lineart.crease_threshold = 0.0
_vg = ob_cube.vertex_groups.new(name='braccio_sup.L')
_vg.add([1030, 1031, 1032, 1033, 1034, 1035, 1036, 1037, 1038, 1039, 1040, 1041, 1042, 1043, 1044, 1045], 1.0, 'REPLACE')
_vg = ob_cube.vertex_groups.new(name='braccio_inf.L')
_vg.add([1004, 1005, 1006, 1007, 1008, 1009, 1010, 1011, 1012, 1013, 1014, 1015, 1022, 1023, 1024, 1025, 1026, 1027, 1028, 1029, 1038, 1039, 1040, 1041, 1042, 1043, 1044, 1045, 1071, 1072, 1073, 1074], 1.0, 'REPLACE')
_vg = ob_cube.vertex_groups.new(name='mano.L')
_vg.add([1003, 1004, 1005, 1006, 1007, 1046, 1047, 1048, 1049, 1050, 1051, 1052, 1053, 1054, 1055, 1056, 1057, 1058, 1059, 1060, 1061, 1062, 1063, 1064, 1065, 1066, 1067, 1068, 1069, 1070, 1071, 1072, 1073, 1074, 1075, 1076, 1077, 1078, 1079, 1080, 1081, 1082, 1083, 1084, 1085, 1086, 1087, 1088, 1089, 1090, 1091, 1092, 1093, 1094, 1095, 1096], 1.0, 'REPLACE')
_vg = ob_cube.vertex_groups.new(name='gamba.L')
_vg.add([1173, 1174, 1175, 1176, 1177, 1178, 1179, 1180, 1181, 1182, 1183, 1184, 1185, 1186, 1187, 1188, 1189, 1190, 1191, 1192, 1193, 1194, 1195], 1.0, 'REPLACE')
_vg = ob_cube.vertex_groups.new(name='piede.L')
_vg.add([1102, 1103, 1104, 1105, 1106, 1107, 1108, 1109, 1110, 1111, 1112, 1113, 1114, 1115, 1116, 1117, 1118, 1119, 1120, 1121, 1122, 1123, 1124, 1125, 1126, 1127, 1128, 1129, 1130, 1131, 1132, 1133, 1134, 1135, 1136, 1137, 1138, 1139, 1140, 1141, 1142, 1143, 1144, 1145, 1146, 1147, 1148, 1149, 1150, 1151, 1152, 1153, 1154, 1155, 1156, 1157, 1158, 1159, 1160, 1161, 1162, 1163, 1164, 1165, 1166, 1167, 1168, 1169, 1170, 1171, 1172], 1.0, 'REPLACE')
_vg = ob_cube.vertex_groups.new(name='braccio_sup.R')
_vg.add([932, 933, 934, 935, 936, 937, 938, 939, 940, 941, 942, 943, 944, 945, 946, 947], 1.0, 'REPLACE')
_vg = ob_cube.vertex_groups.new(name='braccio_inf.R')
_vg.add([903, 904, 905, 906, 932, 933, 934, 935, 936, 937, 938, 939, 948, 949, 950, 951, 952, 953, 954, 955, 962, 963, 964, 965, 966, 967, 968, 969, 970, 971, 972, 973], 1.0, 'REPLACE')
_vg = ob_cube.vertex_groups.new(name='mano.R')
_vg.add([881, 882, 883, 884, 885, 886, 887, 888, 889, 890, 891, 892, 893, 894, 895, 896, 897, 898, 899, 900, 901, 902, 903, 904, 905, 906, 907, 908, 909, 910, 911, 912, 913, 914, 915, 916, 917, 918, 919, 920, 921, 922, 923, 924, 925, 926, 927, 928, 929, 930, 931, 970, 971, 972, 973, 974], 1.0, 'REPLACE')
_vg = ob_cube.vertex_groups.new(name='gamba.R')
_vg.add([783, 784, 785, 786, 787, 788, 789, 790, 791, 793, 794, 795, 796, 797, 798, 799, 800, 801, 802, 803, 804, 805, 806], 1.0, 'REPLACE')
_vg = ob_cube.vertex_groups.new(name='piede.R')
_vg.add([807, 808, 809, 810, 811, 812, 813, 814, 815, 816, 817, 818, 819, 820, 821, 822, 823, 824, 825, 826, 827, 828, 829, 830, 831, 832, 833, 834, 835, 836, 837, 838, 839, 840, 841, 842, 843, 844, 845, 846, 847, 848, 849, 850, 851, 852, 853, 854, 855, 856, 857, 858, 859, 860, 861, 862, 863, 864, 865, 866, 867, 868, 869, 870, 871, 872, 873, 874, 875, 876, 877], 1.0, 'REPLACE')
_vg = ob_cube.vertex_groups.new(name='Colonna2')
_vg.add([777, 778, 779, 780, 781, 782, 791, 792, 793, 794, 795, 796, 797, 798, 878, 879, 880, 1097, 1098, 1099, 1100, 1101, 1181, 1182, 1183, 1184, 1185, 1186, 1187, 1196, 1197, 1198, 1199, 1200, 1201, 1202, 1203, 1204, 1205, 1206, 1207], 1.0, 'REPLACE')
_vg = ob_cube.vertex_groups.new(name='Colonna1')
_vg.add([4, 18, 21, 38, 717, 734, 736, 737, 748, 756, 761, 767, 768, 769, 770, 771, 772, 773, 774, 775, 776, 956, 957, 958, 959, 960, 961, 975, 976, 977, 978, 979, 980, 981, 982, 983, 984, 985, 986, 987, 988, 989, 990, 991, 992, 993, 994, 995, 996, 997, 998, 999, 1000, 1001, 1002, 1016, 1017, 1018, 1019, 1020, 1021, 1208, 1209, 1210, 1211, 1212, 1213, 1214, 1215, 1225, 1226, 1227, 1228], 1.0, 'REPLACE')
_vg = ob_cube.vertex_groups.new(name='Testa')
_vg.add([0, 1, 2, 3, 4, 5, 6, 7, 8, 9, 10, 11, 12, 13, 14, 15, 16, 17, 18, 19, 20, 21, 22, 23, 24, 25, 26, 27, 28, 29, 30, 31, 32, 33, 34, 35, 36, 37, 38, 39, 40, 41, 42, 43, 44, 45, 46, 47, 48, 49, 50, 51, 52, 53, 54, 55, 56, 57, 58, 59, 60, 61, 62, 63, 64, 65, 66, 67, 68, 69, 70, 71, 72, 73, 74, 75, 76, 77, 78, 79, 80, 81, 82, 83, 84, 85, 86, 87, 88, 89, 90, 91, 92, 93, 94, 95, 96, 97, 98, 99, 100, 101, 102, 103, 104, 105, 106, 107, 108, 109, 110, 111, 112, 113, 114, 115, 116, 117, 118, 119, 120, 121, 122, 123, 124, 125, 126, 127, 128, 129, 130, 131, 132, 133, 134, 135, 136, 137, 138, 139, 140, 141, 142, 143, 144, 145, 146, 147, 148, 149, 150, 151, 152, 153, 154, 155, 156, 157, 158, 159, 160, 161, 162, 163, 164, 165, 166, 167, 168, 169, 170, 171, 172, 173, 174, 175, 176, 177, 178, 179, 180, 181, 182, 183, 184, 185, 186, 187, 188, 189, 190, 191, 192, 193, 194, 195, 196, 197, 198, 199, 200, 201, 202, 203, 204, 205, 206, 207, 208, 209, 210, 211, 212, 213, 214, 215, 216, 217, 218, 219, 220, 221, 222, 223, 224, 225, 226, 227, 228, 229, 230, 231, 232, 233, 234, 235, 236, 237, 238, 239, 240, 241, 242, 243, 244, 245, 246, 247, 248, 249, 250, 251, 252, 253, 254, 255, 256, 257, 258, 259, 260, 261, 262, 263, 264, 265, 266, 267, 268, 269, 270, 271, 272, 273, 274, 275, 276, 277, 278, 279, 280, 281, 282, 283, 284, 285, 286, 287, 288, 289, 290, 291, 292, 293, 294, 295, 296, 297, 298, 299, 300, 301, 302, 303, 304, 305, 306, 307, 308, 309, 310, 311, 312, 313, 314, 315, 316, 317, 318, 319, 320, 321, 322, 323, 324, 325, 326, 327, 328, 329, 330, 331, 332, 333, 334, 335, 336, 337, 338, 339, 340, 341, 342, 343, 344, 345, 346, 347, 348, 349, 350, 351, 352, 353, 354, 355, 356, 357, 358, 359, 360, 361, 362, 363, 364, 365, 366, 367, 368, 369, 370, 371, 372, 373, 374, 375, 376, 377, 378, 379, 380, 381, 382, 383, 384, 385, 386, 387, 388, 389, 390, 391, 392, 393, 394, 395, 396, 397, 398, 399, 400, 401, 402, 403, 404, 405, 406, 407, 408, 409, 410, 411, 412, 413, 414, 415, 416, 417, 418, 419, 420, 421, 422, 423, 424, 425, 426, 427, 428, 429, 430, 431, 432, 433, 434, 435, 436, 437, 438, 439, 440, 441, 442, 443, 444, 445, 446, 447, 448, 449, 450, 451, 452, 453, 454, 455, 456, 457, 458, 459, 460, 461, 462, 463, 464, 465, 466, 467, 468, 469, 470, 471, 472, 473, 474, 475, 476, 477, 478, 479, 480, 481, 482, 483, 484, 485, 486, 487, 488, 489, 490, 491, 492, 493, 494, 495, 496, 497, 498, 499, 500, 501, 502, 503, 504, 505, 506, 507, 508, 509, 510, 511, 512, 513, 514, 515, 516, 517, 518, 519, 520, 521, 522, 523, 524, 525, 526, 527, 528, 529, 530, 531, 532, 533, 534, 535, 536, 537, 538, 539, 540, 541, 542, 543, 544, 545, 546, 547, 548, 549, 550, 551, 552, 553, 554, 555, 556, 557, 558, 559, 560, 561, 562, 563, 564, 565, 566, 567, 568, 569, 570, 571, 572, 573, 574, 575, 576, 577, 578, 579, 580, 581, 582, 583, 584, 585, 586, 587, 588, 589, 590, 591, 592, 593, 594, 595, 596, 597, 598, 599, 600, 601, 602, 603, 604, 605, 606, 607, 608, 609, 610, 611, 612, 613, 614, 615, 616, 617, 618, 619, 620, 621, 622, 623, 624, 625, 626, 627, 628, 629, 630, 631, 632, 633, 634, 635, 636, 637, 638, 639, 640, 641, 642, 643, 644, 645, 646, 647, 648, 649, 650, 651, 652, 653, 654, 655, 656, 657, 658, 659, 660, 661, 662, 663, 664, 665, 666, 667, 668, 669, 670, 671, 672, 673, 674, 675, 676, 677, 678, 679, 680, 681, 682, 683, 684, 685, 686, 687, 688, 689, 690, 691, 692, 693, 694, 695, 696, 697, 698, 699, 700, 701, 702, 703, 704, 705, 706, 707, 708, 709, 710, 711, 712, 713, 714, 715, 716, 717, 718, 719, 720, 721, 722, 723, 724, 725, 726, 727, 728, 729, 730, 731, 732, 733, 734, 735, 736, 737, 738, 739, 740, 741, 742, 743, 744, 745, 746, 747, 748, 749, 750, 751, 752, 753, 754, 755, 756, 757, 758, 759, 760, 761, 762, 763, 764, 765, 766, 1216, 1217, 1218, 1219, 1220, 1221, 1222, 1223, 1224], 1.0, 'REPLACE')
_vg = ob_cube.vertex_groups.new(name='Palma.L')
_vg.add([1107, 1108, 1109, 1110, 1111, 1112, 1113, 1114, 1115, 1116, 1117, 1119, 1120, 1121, 1138, 1139, 1140, 1141, 1142, 1143, 1144, 1145, 1146, 1147, 1148, 1149, 1151, 1152, 1153, 1154, 1155, 1156], 1.0, 'REPLACE')
_vg = ob_cube.vertex_groups.new(name='Palma.R')
_vg.add([823, 824, 825, 826, 827, 828, 830, 831, 832, 833, 834, 835, 836, 837, 838, 839, 840, 841, 858, 859, 860, 862, 863, 864, 865, 866, 867, 868, 869, 870, 871, 872], 1.0, 'REPLACE')
_m = ob_cube.modifiers.new('Armature', 'ARMATURE')
_m.object = ob_scheletro
_m.use_bone_envelopes = True
ob_lamp.location = (4.076, 1.005, 5.904)
ob_lamp.rotation_euler = (0.6503, 0.05522, 1.866)
ob_lamp.lock_rotations_4d = False
ob_lamp.empty_display_type = 'ARROWS'
ob_lamp.color = (0.0, 0.0, 0.0, 0.0)
ob_lamp.lineart.crease_threshold = 0.0
ob_camera.location = (7.481, -6.508, 5.344)
ob_camera.rotation_euler = (1.109, 0.01082, 0.8149)
ob_camera.lock_rotations_4d = False
ob_camera.empty_display_type = 'ARROWS'
ob_camera.color = (0.0, 0.0, 0.0, 0.0)
ob_camera.display_type = 'WIRE'
ob_camera.lineart.crease_threshold = 0.0

# ---- collection membership
col_collection_1.objects.link(ob_scheletro)
col_collection_1.objects.link(ob_cube)
col_collection_1.objects.link(ob_lamp)
col_collection_1.objects.link(ob_camera)

# ---- scene / render settings (as saved in the file)
scene.camera = ob_camera
scene.frame_start = 1; scene.frame_end = 92; scene.frame_set(42)
scene.render.engine = 'BLENDER_EEVEE_NEXT'
scene.render.image_settings.file_format = 'JPEG'
scene.render.image_settings.color_mode = 'RGB'
scene.render.image_settings.compression = 90
scene.render.resolution_x = 800
scene.render.resolution_y = 600
scene.render.pixel_aspect_x = 100.0
scene.render.pixel_aspect_y = 100.0
scene.render.fps = 25
scene.render.dither_intensity = 0.0
scene.render.use_compositing = False
scene.render.use_sequencer = False
scene.render.bake_margin = 2
scene.render.bake_bias = 0.0
scene.render.use_stamp_time = False
scene.render.use_stamp_date = False
scene.render.use_stamp_frame = False
scene.render.use_stamp_camera = False
scene.render.use_stamp_scene = False
scene.render.use_stamp_filename = False
scene.render.use_stamp_render_time = False
scene.render.stamp_font_size = 0
scene.cycles.use_denoising = False
scene.cycles.samples = 10
scene.cycles.sampling_pattern = 'TABULATED_SOBOL'
scene.cycles.light_sampling_threshold = 0.0
scene.cycles.use_adaptive_sampling = False
scene.cycles.use_light_tree = False
scene.cycles.blur_glossy = 0.0
scene.cycles.volume_bounces = 1
scene.cycles.pixel_filter_type = 'GAUSSIAN'
scene.cycles.sample_clamp_indirect = 0.0
scene.view_settings.view_transform = 'Raw'
bpy.context.view_layer.update()
